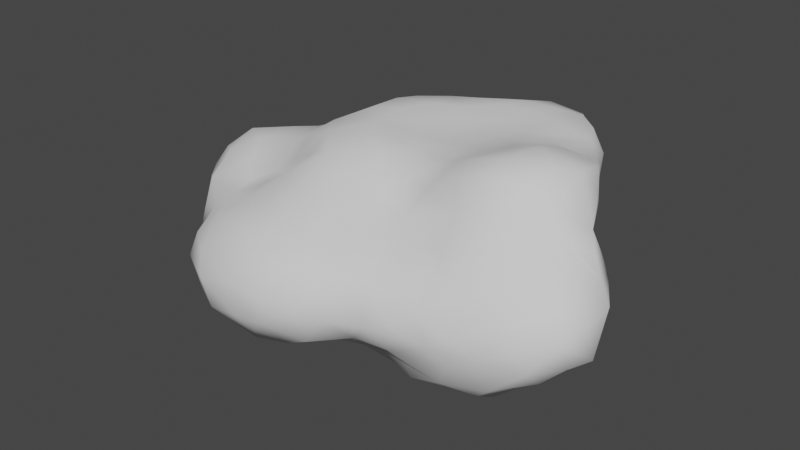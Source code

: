 # Source: Rock2.blend  (saved by Blender 2.81.16; exported with 4.5.12 LTS)
import bpy
from mathutils import Matrix  # noqa: F401  (used for matrix-valued properties, if any)

bpy.ops.wm.read_factory_settings(use_empty=True)
scene = bpy.context.scene
scene.name = 'Scene'

# ---- collections
col_collection = bpy.data.collections.new('Collection'); scene.collection.children.link(col_collection)

# ---- world
world_world = bpy.data.worlds.new('World'); scene.world = world_world
world_world.use_nodes = True; world_world.node_tree.nodes.clear()
_N = world_world.node_tree.nodes; _L = world_world.node_tree.links
n0 = _N.new('ShaderNodeOutputWorld'); n0.name = 'World Output'; n0.location = (300, 300)
n1 = _N.new('ShaderNodeBackground'); n1.name = 'Background'; n1.location = (10, 300)
n1.inputs[0].default_value = (0.05088, 0.05088, 0.05088, 1.0)
_L.new(n1.outputs[0], n0.inputs[0])
n0.is_active_output = True
world_world.color = (0.05088, 0.05088, 0.05088)
world_world.use_sun_shadow = False
world_world.sun_shadow_jitter_overblur = 0.0

# ---- meshes
me_icosphere = bpy.data.meshes.new('Icosphere')
me_icosphere.from_pydata([(0.2619, -0.1601, 0.3214), (-0.2545, -0.05066, 0.3541), (0.3626, -0.1086, 0.01675), (-0.1272, 0.1498, 0.03112), (0.2813, 0.2024, 0.2308), (0.04495, -0.1343, 0.4097), (-0.2023, -0.2425, -0.04046), (-0.2472, 0.0768, 0.2041), (0.186, -0.193, -0.07821), (0.3931, -0.1497, 0.0531), (0.4198, -0.1629, 0.1983), (0.3105, -0.2168, 0.119), (0.4077, 0.1473, -0.02583), (-0.02333, -0.2075, 0.2149), (0.3888, 0.1751, -0.06845), (0.4367, -0.1421, 0.2524), (0.5627, -0.003583, 0.2049), (-0.07213, 0.1383, 0.212), (0.3609, -0.08164, 0.3541), (-0.08433, -0.2369, -0.08173), (0.04208, -0.1552, -0.1944), (0.01303, -0.2425, 0.1281), (-0.1555, -0.004618, 0.4243), (0.4455, -0.1456, 0.1456), (0.3778, 0.2113, -0.03351), (0.3336, -0.1659, 0.2967), (0.3834, 0.2235, 0.05689), (-0.2675, -0.09006, -0.2089), (0.2015, 0.1205, 0.2623), (-0.1416, -0.2369, -0.0706), (0.4593, 0.1965, 0.2128), (-0.383, 0.05849, 0.07975), (-0.1326, 0.06959, 0.3216), (0.4302, -0.08822, 0.04562), (-0.1485, -0.1965, 0.13), (0.1247, 0.1948, -0.1393), (0.2525, -0.1627, -0.03184), (-0.1675, -0.08141, 0.4252), (0.3014, -0.03926, 0.006431), (0.2511, 0.2041, 0.1157), (0.4566, -0.1135, 0.2761), (0.3034, 0.2058, -0.1357), (0.3201, 0.1341, -0.1717), (-0.4039, -0.0972, 0.1294), (0.007468, -0.2267, -0.1225), (0.2318, -0.2243, 0.04604), (0.2807, -0.217, 0.07373), (0.2706, 0.1851, -0.1901), (0.26, -0.1175, -0.05007), (0.1529, -0.226, 0.1896), (-0.2945, -0.1425, -0.2247), (0.2247, -0.03372, 0.4022), (-0.4305, -0.04513, 0.07601), (-0.04099, -0.1845, 0.2473), (0.3031, 0.01065, -0.07302), (-0.2892, -0.1447, 0.2075), (0.1745, -0.09393, -0.1935), (0.1888, -0.1164, 0.3292), (0.2535, -0.2348, 0.1471), (0.3569, 0.1353, -0.1188), (0.1783, -0.08549, 0.3754), (-0.3754, -0.1264, 0.1881), (0.5418, 0.07893, 0.1807), (0.00699, 0.03904, -0.1745), (0.423, 0.001423, 0.06615), (0.4515, 0.2126, 0.05711), (-0.3474, 0.02049, 0.2252), (-0.1396, 0.1361, 0.1466), (0.1004, -0.03821, 0.4465), (0.2245, 0.06284, -0.2073), (-0.02387, 0.134, 0.2596), (-0.1148, 0.05297, 0.3815), (0.4325, 0.1801, 0.2505), (0.04553, 0.1836, 0.04109), (0.5115, 0.04411, 0.1033), (0.4788, -0.01424, 0.08743), (0.4021, 0.08157, 0.05599), (0.3681, 0.01585, 0.04356), (-0.3285, 0.06816, 0.188), (0.4471, -0.114, 0.1035), (-0.3356, -0.02705, -0.1322), (0.5561, 0.02585, 0.2393), (-0.2281, 0.004294, -0.09803), (0.4751, 0.1824, 0.09606), (0.4814, -0.01243, 0.3319), (-0.3464, -0.1219, -0.183), (0.2488, 0.2062, 0.1766), (-0.04409, 0.1807, -0.07024), (0.3142, 0.1624, 0.2745), (-0.0686, 0.08392, 0.3319), (0.2135, -0.1069, -0.1379), (-0.1351, -0.2463, 0.01236), (-0.2037, 0.04762, 0.2925), (-0.1578, 0.001244, -0.1293), (-0.1487, -0.02784, -0.1763), (0.1265, 0.1818, 0.1415), (-0.006469, -0.1137, 0.4386), (-0.3766, -0.06195, 0.1954), (0.1486, -0.03704, 0.4278), (0.0702, 0.1036, 0.3208), (0.3529, 0.03598, -0.0286), (0.2595, -0.1233, 0.3339), (-0.06156, -0.2151, 0.1431), (0.5331, -0.05992, 0.2563), (-0.2402, -0.1074, 0.3099), (0.3221, 0.08783, -0.1323), (-0.1976, -0.1117, 0.3646), (0.05212, -0.1918, -0.1541), (0.2772, -0.1969, 0.2622), (-0.05268, -0.02087, 0.4572), (-0.3321, -0.1681, -0.1288), (0.1733, 0.2058, -0.1331), (-0.1384, -0.09611, -0.2297), (0.1251, 0.005288, 0.425), (0.2521, 0.1187, -0.2108), (0.3357, 0.06336, -0.08492), (0.08189, 0.1132, -0.1733), (0.3905, -0.1542, 0.2982), (-0.346, 0.01545, -0.06307), (-0.07431, -0.1773, 0.2911), (0.2706, -0.01579, 0.3914), (-0.201, -0.2103, 0.09968), (0.4029, 0.06256, 0.3349), (0.3439, 0.07778, 0.3439), (-0.09901, 0.04675, -0.1245), (0.1456, 0.1302, -0.191), (-0.002933, -0.1556, 0.3753), (0.5075, 0.09608, 0.2462), (-0.3918, -0.1448, 0.008951), (-0.2171, -0.005899, 0.3802), (-0.03723, -0.08364, 0.4601), (0.08671, -0.2508, 0.006297), (-0.3958, -0.137, 0.05883), (-0.155, -0.153, -0.2201), (0.3137, 0.1057, 0.3135), (0.5205, 0.002381, 0.1237), (0.01544, 0.1846, -0.1045), (0.2666, -0.05334, -0.06872), (-0.3025, -0.01618, 0.2861), (0.4572, 0.2247, 0.1186), (0.1885, -0.2327, 0.1408), (0.04225, -0.2504, 0.07311), (0.09128, 0.1814, 0.09354), (0.3524, 0.2083, -0.08923), (-0.3068, 0.07987, 0.05398), (0.335, 0.1742, -0.133), (0.1161, -0.2468, 0.07761), (-0.2426, -0.1325, -0.2364), (-0.1044, 0.09306, -0.114), (0.3331, -0.13, 0.3378), (-0.01001, 0.03918, 0.4318), (-0.2847, 0.0923, 0.1417), (-0.4074, -0.06017, 0.1433), (-0.4274, 0.002403, 0.004417), (-0.2581, -0.1699, -0.1937), (-0.2451, 0.01364, 0.3069), (0.2268, 0.1649, 0.2422), (0.4826, -0.1108, 0.1631), (0.3424, -0.02237, 0.02598), (0.4937, 0.1486, 0.2145), (0.2051, -0.1863, 0.2764), (0.3039, 0.0388, -0.117), (-0.01771, -0.1669, 0.3154), (0.1069, -0.09976, 0.4224), (0.1094, -0.15, 0.3039), (-0.1115, -0.1335, 0.4079), (-0.06845, -0.2446, 0.04087), (-0.3401, -0.04783, 0.2467), (-0.03517, -0.1536, 0.4123), (-0.2008, 0.0563, -0.02175), (-0.2835, 0.01064, -0.07823), (0.3705, -0.07019, 0.01709), (0.2575, 0.2022, -0.004434), (-0.2678, -0.1682, 0.1781), (0.3022, -0.01721, -0.02911), (0.2657, -0.01645, -0.1182), (0.1755, -0.2461, 0.05415), (-0.06842, 0.1845, 0.04011), (0.1603, 0.06461, 0.3788), (0.1637, 0.1587, 0.2094), (-0.3045, -0.05315, 0.2971), (0.05984, 0.0154, -0.1893), (0.05628, 0.03844, 0.4294), (-0.258, -0.02038, -0.1374), (-0.1828, 0.1157, 0.1218), (-0.161, 0.06357, -0.06746), (0.4255, 0.04572, 0.07883), (-0.2244, -0.1477, 0.2075), (-0.3092, -0.09121, 0.2591), (0.5462, -0.0009134, 0.1663), (-0.3442, -0.1905, -0.0183), (-0.007058, -0.07037, -0.2168), (0.1181, -0.1192, 0.3633), (0.1326, -0.2252, -0.07763), (-0.1362, -0.2049, -0.1609), (0.3104, 0.2229, 0.0999), (0.07478, -0.2263, 0.1931), (0.1438, -0.1949, 0.2505), (-0.3004, 0.04286, 0.2638), (0.03807, -0.1563, 0.3388), (0.3195, -0.08146, -0.00796), (0.3327, 0.2114, 0.02165), (-0.3611, -0.1648, 0.1213), (-0.2213, -0.1976, -0.1623), (-0.1893, -0.2173, -0.1252), (-0.2458, -0.1225, 0.2461), (-0.1721, 0.1194, 0.06354), (0.2067, 0.1879, 0.159), (-0.09808, 0.1487, -0.0544), (-0.2028, -0.09148, -0.2294), (0.08771, 0.1932, -0.05694), (0.4507, -0.06058, 0.07414), (0.05148, -0.2418, -0.05797), (-0.2846, -0.2212, 0.005169), (-0.115, -0.1592, 0.3322), (-0.3975, -0.1091, -0.09935), (-0.005884, -0.248, -0.04545), (-0.2878, -0.045, -0.1764), (-0.08729, 0.02833, 0.4225), (0.3381, -0.04092, 0.3763), (-0.03968, -0.2416, 0.08708), (-0.09426, -0.227, 0.1021), (0.4178, -0.03547, 0.3548), (0.4989, -0.08919, 0.2806), (0.07362, 0.1686, -0.1539), (-0.3105, 0.06395, 0.009013), (0.4611, 0.1506, 0.06673), (0.5299, 0.1199, 0.1839), (0.5292, 0.05571, 0.2756), (0.4332, 0.2362, 0.1646), (0.2394, 0.2058, -0.1354), (-0.4025, -0.124, -0.03623), (0.3602, -0.2054, 0.1776), (0.0331, 0.1251, -0.1615), (-0.2594, -0.224, 0.06583), (-0.002399, 0.08046, 0.3683), (-0.2241, -0.1811, 0.1572), (-0.007228, 0.1155, 0.3099), (-0.371, -0.1619, -0.07715), (0.422, 0.201, 0.01718), (-0.1591, -0.1472, 0.3547), (-0.2549, 0.1049, 0.07456), (0.02754, -0.0721, 0.4626), (-0.3901, 0.01726, 0.1749), (-0.1756, -0.1417, 0.2903), (-0.3785, 0.05255, 0.1489), (-0.1727, 0.07434, 0.2157), (-0.1541, 0.1326, 0.07563), (0.1724, 0.09118, 0.3195), (0.3839, 0.06757, 0.01639), (0.04853, 0.1489, 0.2569), (-0.115, -0.1627, 0.2185), (-0.1463, 0.07591, 0.2636), (-0.4183, -0.0955, 0.08089), (0.3786, 0.1777, 0.2696), (0.2812, 0.06691, 0.3432), (0.4721, 0.08443, 0.2922), (0.2748, -0.0651, -0.02413), (-0.193, 0.02462, -0.0553), (0.4256, 0.1203, 0.01612), (-0.05653, -0.2002, -0.1668), (0.1361, 0.1076, 0.2931), (0.3002, -0.1694, -0.004907), (0.5078, 0.1001, 0.1302), (0.2543, -0.08368, 0.3692), (-0.1106, -0.1808, 0.1578), (0.4759, -0.07328, 0.1193), (0.1663, -0.04167, -0.2084), (-0.08274, -0.02902, -0.1978), (-0.4185, 0.01322, 0.09578), (-0.2619, 0.02743, -0.04208), (0.2059, 0.1991, -0.1744), (-0.01134, 0.1886, 0.02001), (-0.2557, 0.06358, 0.006165), (0.2189, -0.1495, -0.07715), (-0.08333, -0.1449, -0.2139), (-0.3993, -0.0496, -0.1069), (-0.2339, -0.2341, 0.0166), (0.1252, 0.08572, -0.1887), (-0.3401, 0.03448, -0.01172), (-0.3145, -0.1906, 0.1443), (0.08004, -0.1314, -0.2095), (-0.06222, 0.1843, -0.0276), (-0.05608, 0.06309, 0.3996), (-0.2185, -0.04712, 0.4024), (0.2027, 0.1609, -0.1974), (0.2335, 0.005083, -0.1867), (0.3846, 0.1051, -0.05883), (0.1454, -0.1417, -0.1822), (0.1725, 0.01581, -0.2084), (0.2187, 0.209, -0.08742), (0.09454, 0.1855, -0.005926), (-0.3563, -0.1912, 0.04159), (0.1687, 0.1928, -0.02836), (0.1208, 0.02962, -0.1964), (-0.1413, -0.05663, -0.2198), (0.09125, -0.0794, -0.2215), (0.1405, 0.1423, 0.246), (0.3163, 0.02658, 0.3786), (0.2683, 0.2062, 0.05504), (0.3436, 0.2237, 0.2368), (-0.206, -0.0366, -0.1913), (-0.1084, -0.0981, 0.4508), (-0.07488, -0.1003, -0.2286), (0.02836, -0.2551, 0.004052), (-0.1273, 0.109, 0.1994), (-0.05795, -0.2508, -0.02933), (-0.0106, 0.1447, -0.14), (0.08056, 0.1949, -0.11), (0.418, -0.03397, 0.03888), (0.2474, -0.2067, -0.007374), (0.4158, 0.2234, 0.2236), (0.09255, 0.1789, 0.2024), (-0.005534, 0.1894, 0.09876), (0.1852, -0.2223, -0.04181), (-0.01713, 0.1644, 0.2237), (0.169, -0.1651, -0.1254), (-0.3406, 0.09025, 0.1112), (0.1899, 0.1878, 0.08751), (0.355, 0.2427, 0.1905), (-0.3055, -0.1745, -0.176), (-0.1632, 0.1238, 0.007445), (0.1004, -0.2043, -0.1245), (0.2369, -0.05638, -0.1368), (0.2468, 0.0938, 0.3086), (-0.04469, 0.1624, -0.1102), (-0.2048, 0.1117, 0.05163), (0.2206, -0.2392, 0.09358), (-0.07676, -0.1679, 0.3778), (-0.0004156, -0.1797, -0.1783), (-0.4364, -0.0667, 0.03087), (0.02153, 0.1909, -0.03887), (-0.4226, -0.1022, -0.003578), (0.3745, -0.1905, 0.1203), (0.1177, -0.2446, 0.1418), (-0.05632, 0.01686, -0.167), (-0.3231, -0.07933, -0.2011), (0.01799, -0.1921, 0.2843), (-0.1735, 0.0428, 0.3635), (0.2533, -0.2272, 0.2234), (0.2861, 0.07574, -0.1777), (-0.2061, 0.05921, 0.2454), (-0.1765, -0.2415, 0.05226), (-0.08603, 0.1617, 0.1531), (0.09372, -0.1568, -0.179), (0.2124, 0.192, 0.03235), (-0.3758, -0.06791, -0.1455), (-0.1312, -0.03997, 0.4529), (-0.397, 0.04371, 0.02749), (0.3293, 0.2356, 0.1402), (0.3426, -0.1937, 0.05105), (0.07781, -0.2093, 0.2408), (0.3767, 0.1178, 0.3139), (0.0644, 0.06082, -0.1775), (-0.124, 0.1579, 0.09221), (0.4102, -0.1646, 0.09818), (0.3729, -0.01328, 0.3697), (0.5618, -0.04673, 0.2227), (0.4992, -0.04964, 0.3234), (0.4655, 0.03257, 0.3319), (0.0008345, -0.1295, -0.2172), (0.2493, -0.088, -0.1017), (0.3706, 0.2449, 0.1155), (0.5636, 0.03951, 0.187), (0.3433, -0.1452, -0.001982), (0.3125, -0.2174, 0.2259), (0.5085, 0.1524, 0.1639), (0.5002, -0.09926, 0.2085), (0.1545, 0.2035, -0.09196), (0.3932, -0.1787, 0.2545), (-0.2931, -0.2152, -0.08417), (-0.08403, 0.1171, 0.2618), (-0.001021, 0.08581, -0.1594), (0.447, 0.1269, 0.2807), (0.2793, 0.2103, -0.06212), (0.02507, 0.1886, 0.1507), (0.03719, -0.01792, 0.4636), (0.1727, 0.08325, -0.2064), (-0.1452, 0.1165, -0.04949), (0.09816, 0.06616, 0.3904), (0.2134, 0.05172, 0.386), (-0.4273, -0.03043, -0.06513), (0.5278, -0.04597, 0.1523), (0.123, 0.181, 0.04206), (0.09546, -0.01615, -0.2113), (0.01519, -0.03632, -0.2131), (-0.1676, -0.1427, 0.2053), (0.5474, 0.01308, 0.2945), (0.4596, 0.1065, 0.08764), (0.4287, -0.1117, 0.3271), (0.1434, 0.1705, -0.1829)], [], [(99, 237, 235), (28, 261, 248), (61, 43, 202), (266, 211, 75), (110, 215, 85), (220, 166, 304), (179, 156, 207), (327, 46, 11), (65, 83, 226), (366, 226, 83), (203, 204, 370), (146, 131, 176), (89, 371, 32), (279, 118, 153), (200, 257, 38), (132, 253, 332), (102, 265, 221), (196, 13, 21), (162, 119, 337), (36, 48, 262), (305, 17, 343), (106, 240, 37), (121, 34, 236), (22, 338, 129), (26, 195, 362), (110, 85, 320), (376, 68, 113), (330, 52, 153), (152, 253, 43), (23, 367, 15), (82, 93, 301), (189, 382, 135), (14, 12, 287), (277, 234, 213), (184, 206, 326), (99, 261, 250), (154, 203, 320), (29, 19, 91), (127, 159, 373), (160, 57, 164), (244, 386, 251), (258, 93, 82), (266, 382, 157), (18, 149, 389), (28, 156, 179), (295, 94, 268), (220, 21, 102), (62, 263, 366), (152, 52, 253), (9, 171, 33), (88, 352, 254), (148, 307, 372), (133, 209, 112), (26, 362, 65), (17, 305, 371), (68, 163, 98), (28, 179, 297), (144, 317, 241), (273, 144, 241), (219, 298, 120), (273, 241, 326), (25, 365, 369), (247, 184, 354), (250, 70, 237), (18, 222, 219), (63, 353, 181), (369, 10, 15), (310, 45, 176), (184, 326, 241), (256, 359, 228), (51, 120, 380), (136, 331, 210), (2, 200, 171), (113, 379, 182), (4, 319, 86), (228, 359, 387), (205, 187, 386), (124, 148, 372), (338, 71, 32), (40, 389, 15), (135, 74, 363), (93, 124, 335), (167, 188, 180), (16, 363, 81), (9, 364, 2), (171, 200, 158), (203, 154, 147), (270, 118, 279), (371, 70, 315), (62, 227, 159), (332, 215, 231), (23, 232, 333), (59, 287, 105), (34, 265, 386), (9, 2, 171), (24, 374, 172), (92, 338, 32), (97, 66, 243), (378, 169, 321), (16, 357, 189), (52, 152, 269), (212, 322, 193), (108, 25, 0), (378, 185, 169), (217, 27, 336), (135, 382, 75), (131, 216, 212), (184, 241, 151), (188, 61, 55), (54, 161, 100), (67, 343, 354), (34, 121, 342), (101, 57, 0), (167, 138, 66), (208, 325, 148), (101, 149, 264), (218, 283, 71), (184, 7, 246), (97, 152, 61), (82, 170, 270), (88, 254, 300), (0, 25, 149), (238, 110, 370), (208, 282, 87), (211, 309, 75), (364, 9, 350), (179, 207, 95), (113, 178, 379), (200, 364, 48), (203, 133, 194), (127, 373, 256), (108, 160, 339), (113, 51, 380), (19, 204, 194), (206, 321, 326), (323, 137, 361), (10, 23, 15), (310, 36, 262), (29, 6, 204), (235, 89, 283), (17, 315, 343), (257, 200, 48), (174, 54, 100), (133, 203, 147), (149, 101, 0), (15, 117, 369), (203, 110, 320), (184, 151, 7), (126, 199, 5), (80, 276, 381), (63, 335, 372), (136, 87, 331), (83, 65, 139), (37, 165, 302), (270, 258, 82), (176, 327, 334), (70, 250, 315), (53, 337, 119), (255, 324, 380), (169, 273, 326), (161, 54, 175), (3, 177, 282), (251, 386, 265), (218, 22, 109), (282, 208, 3), (200, 38, 158), (250, 297, 312), (279, 348, 225), (94, 93, 268), (252, 246, 92), (41, 230, 290), (99, 379, 248), (309, 211, 33), (387, 81, 228), (19, 44, 216), (175, 286, 161), (161, 340, 105), (89, 237, 371), (184, 305, 67), (366, 83, 139), (9, 355, 350), (89, 32, 283), (256, 122, 359), (219, 222, 356), (3, 247, 354), (214, 328, 240), (185, 148, 124), (304, 141, 220), (133, 112, 303), (6, 29, 91), (239, 201, 26), (203, 370, 110), (248, 178, 380), (365, 108, 339), (258, 124, 93), (45, 327, 176), (146, 334, 141), (141, 21, 220), (11, 350, 333), (317, 151, 241), (335, 63, 181), (185, 378, 148), (161, 286, 340), (1, 284, 129), (93, 94, 301), (27, 147, 336), (179, 95, 312), (140, 49, 334), (13, 351, 337), (184, 247, 206), (184, 246, 305), (49, 339, 197), (170, 118, 270), (58, 232, 365), (143, 24, 14), (130, 302, 168), (170, 82, 80), (246, 252, 371), (250, 261, 297), (66, 78, 243), (99, 248, 261), (32, 252, 92), (66, 198, 78), (19, 216, 306), (239, 24, 201), (7, 341, 246), (199, 162, 337), (81, 387, 357), (211, 266, 79), (131, 141, 304), (47, 41, 42), (124, 372, 335), (256, 373, 122), (118, 170, 80), (183, 217, 80), (39, 318, 207), (59, 105, 42), (89, 235, 237), (343, 67, 305), (175, 323, 286), (351, 196, 49), (52, 330, 253), (234, 121, 236), (98, 163, 60), (22, 129, 284), (52, 269, 153), (128, 238, 190), (353, 63, 372), (341, 7, 198), (321, 206, 3), (41, 47, 271), (151, 78, 7), (273, 225, 144), (144, 225, 31), (7, 78, 198), (71, 283, 32), (246, 371, 305), (184, 67, 354), (269, 152, 243), (93, 335, 268), (39, 207, 86), (3, 354, 177), (97, 243, 152), (165, 240, 328), (136, 325, 87), (37, 302, 347), (259, 12, 239), (239, 14, 24), (28, 248, 324), (251, 265, 13), (261, 28, 297), (43, 253, 202), (226, 239, 65), (143, 14, 59), (187, 205, 55), (259, 76, 249), (337, 53, 13), (155, 198, 138), (270, 279, 225), (76, 77, 249), (255, 298, 123), (279, 153, 348), (265, 102, 13), (218, 150, 283), (166, 306, 304), (199, 337, 164), (185, 258, 169), (240, 106, 104), (166, 221, 342), (33, 79, 9), (133, 275, 194), (25, 117, 149), (382, 189, 357), (315, 17, 371), (98, 60, 51), (24, 143, 374), (315, 250, 312), (183, 82, 301), (11, 333, 232), (60, 163, 192), (217, 301, 209), (166, 91, 306), (332, 330, 381), (131, 212, 193), (169, 270, 273), (216, 44, 212), (367, 103, 223), (81, 363, 228), (367, 157, 382), (108, 0, 160), (134, 324, 123), (169, 326, 321), (94, 295, 301), (208, 378, 3), (366, 263, 388), (246, 341, 92), (136, 210, 308), (90, 274, 316), (231, 128, 332), (21, 13, 102), (219, 356, 298), (79, 23, 9), (62, 228, 363), (169, 258, 270), (148, 325, 307), (41, 374, 143), (91, 19, 306), (367, 382, 357), (253, 132, 202), (55, 61, 280), (200, 2, 364), (205, 386, 244), (237, 99, 250), (242, 109, 130), (80, 346, 276), (280, 173, 55), (236, 386, 187), (149, 117, 389), (253, 330, 332), (251, 53, 119), (3, 378, 321), (58, 365, 339), (226, 388, 259), (40, 367, 223), (156, 28, 88), (91, 342, 6), (137, 323, 175), (80, 381, 118), (187, 173, 236), (332, 381, 215), (92, 341, 198), (327, 140, 334), (234, 277, 342), (361, 90, 323), (145, 42, 41), (270, 225, 273), (363, 74, 62), (243, 245, 269), (62, 366, 227), (171, 158, 309), (185, 124, 258), (247, 3, 206), (205, 188, 55), (260, 194, 275), (248, 379, 178), (152, 43, 61), (332, 128, 132), (70, 371, 237), (204, 203, 194), (131, 193, 314), (26, 201, 195), (137, 257, 361), (244, 251, 119), (143, 145, 41), (171, 309, 33), (151, 317, 78), (350, 46, 310), (324, 255, 123), (51, 60, 264), (41, 290, 374), (90, 56, 323), (154, 50, 147), (208, 87, 325), (176, 131, 314), (79, 157, 23), (144, 31, 317), (110, 238, 215), (29, 204, 19), (329, 260, 275), (90, 48, 274), (115, 100, 161), (180, 188, 104), (79, 33, 211), (196, 334, 49), (58, 11, 232), (164, 192, 199), (58, 339, 49), (167, 180, 138), (1, 106, 37), (77, 76, 186), (132, 292, 202), (19, 194, 260), (4, 156, 88), (166, 342, 91), (208, 148, 378), (128, 190, 292), (303, 112, 295), (334, 146, 176), (352, 134, 123), (277, 6, 342), (137, 175, 174), (245, 78, 317), (202, 280, 61), (131, 304, 216), (6, 277, 213), (106, 1, 104), (231, 215, 238), (62, 127, 228), (230, 41, 271), (212, 44, 322), (145, 143, 59), (5, 199, 192), (251, 13, 53), (88, 28, 324), (339, 160, 197), (229, 139, 362), (195, 39, 86), (49, 140, 58), (128, 292, 132), (68, 242, 163), (54, 174, 175), (196, 21, 334), (19, 260, 44), (57, 264, 60), (245, 243, 78), (1, 155, 180), (46, 350, 11), (167, 97, 188), (248, 380, 324), (205, 104, 188), (32, 371, 252), (133, 303, 275), (23, 10, 232), (164, 57, 192), (139, 65, 362), (109, 376, 150), (205, 244, 104), (97, 61, 188), (388, 263, 74), (201, 24, 172), (155, 92, 198), (242, 376, 109), (259, 249, 287), (140, 327, 58), (244, 214, 240), (357, 16, 81), (39, 195, 299), (173, 280, 236), (62, 74, 263), (1, 129, 155), (42, 145, 59), (130, 109, 347), (4, 300, 319), (9, 23, 355), (88, 134, 352), (99, 235, 379), (76, 259, 388), (367, 40, 15), (366, 388, 226), (186, 76, 388), (23, 333, 355), (27, 217, 209), (280, 202, 292), (155, 138, 180), (92, 155, 129), (126, 168, 328), (34, 221, 265), (111, 230, 271), (229, 311, 30), (347, 22, 284), (18, 389, 222), (201, 299, 195), (50, 154, 320), (198, 66, 138), (37, 240, 165), (62, 159, 127), (287, 249, 100), (74, 135, 75), (227, 366, 159), (300, 4, 88), (23, 157, 367), (4, 86, 156), (298, 255, 380), (108, 365, 25), (239, 26, 65), (115, 105, 287), (131, 146, 141), (284, 37, 347), (39, 299, 318), (229, 319, 311), (34, 342, 221), (14, 287, 59), (201, 172, 299), (139, 229, 30), (327, 45, 46), (230, 111, 290), (149, 18, 264), (12, 259, 287), (88, 324, 134), (139, 30, 366), (147, 27, 209), (176, 314, 310), (133, 147, 209), (266, 157, 79), (363, 16, 189), (363, 189, 135), (130, 347, 302), (389, 40, 223), (68, 98, 113), (367, 357, 103), (266, 75, 382), (274, 8, 316), (22, 218, 71), (36, 310, 8), (217, 336, 80), (82, 183, 80), (260, 329, 44), (229, 362, 319), (217, 183, 301), (196, 351, 13), (25, 369, 117), (10, 369, 232), (220, 102, 221), (121, 234, 342), (45, 310, 46), (274, 48, 36), (244, 119, 214), (112, 209, 295), (22, 347, 109), (113, 182, 376), (68, 376, 242), (219, 51, 264), (165, 328, 168), (219, 120, 51), (57, 101, 264), (60, 192, 57), (160, 0, 57), (96, 242, 130), (96, 168, 5), (5, 192, 163), (164, 351, 197), (126, 328, 119), (160, 164, 197), (120, 298, 380), (113, 98, 51), (12, 14, 239), (162, 199, 126), (242, 5, 163), (18, 219, 264), (328, 214, 119), (37, 284, 1), (302, 165, 168), (168, 126, 5), (119, 162, 126), (242, 96, 5), (22, 71, 338), (113, 380, 178), (231, 238, 128), (239, 226, 259), (97, 167, 66), (168, 96, 130), (244, 240, 104), (49, 197, 351), (236, 280, 234), (166, 220, 221), (141, 334, 21), (236, 34, 386), (218, 109, 150), (127, 256, 228), (327, 11, 58), (173, 187, 55), (15, 389, 117), (216, 304, 306), (164, 337, 351), (370, 204, 6), (180, 104, 1), (73, 291, 331), (210, 293, 368), (85, 336, 50), (390, 125, 116), (8, 274, 36), (209, 301, 295), (103, 357, 387), (358, 84, 222), (150, 235, 283), (182, 379, 150), (92, 129, 338), (190, 370, 213), (308, 368, 111), (360, 281, 20), (48, 364, 262), (114, 377, 285), (308, 210, 368), (56, 281, 296), (103, 358, 223), (56, 288, 281), (186, 388, 74), (352, 123, 122), (75, 64, 186), (352, 122, 373), (30, 311, 72), (103, 387, 358), (373, 72, 254), (86, 349, 195), (156, 86, 207), (390, 271, 285), (210, 331, 291), (360, 329, 275), (190, 238, 370), (30, 159, 366), (77, 309, 158), (111, 368, 290), (20, 281, 344), (38, 77, 158), (191, 360, 303), (90, 361, 48), (319, 300, 311), (100, 115, 287), (125, 278, 116), (86, 319, 349), (186, 74, 75), (105, 115, 161), (64, 77, 186), (384, 181, 294), (64, 75, 309), (359, 84, 387), (350, 262, 364), (181, 384, 385), (137, 174, 257), (73, 142, 383), (275, 303, 360), (289, 377, 69), (153, 381, 330), (95, 207, 318), (177, 354, 313), (286, 289, 69), (235, 150, 379), (308, 111, 35), (114, 69, 377), (77, 64, 309), (267, 286, 323), (85, 215, 346), (224, 307, 136), (181, 353, 294), (147, 50, 336), (31, 269, 245), (8, 310, 314), (125, 377, 278), (257, 48, 361), (225, 348, 31), (72, 311, 254), (296, 281, 360), (372, 233, 116), (35, 224, 308), (385, 191, 268), (381, 276, 215), (224, 390, 116), (136, 307, 325), (267, 289, 286), (269, 31, 348), (95, 375, 312), (297, 179, 312), (153, 118, 381), (224, 116, 233), (390, 35, 271), (38, 174, 77), (375, 313, 343), (210, 291, 293), (296, 385, 384), (276, 346, 215), (125, 285, 377), (72, 373, 159), (222, 389, 358), (73, 331, 272), (224, 136, 308), (375, 315, 312), (142, 318, 383), (375, 343, 315), (47, 114, 285), (296, 191, 385), (262, 350, 310), (47, 285, 271), (35, 111, 271), (272, 177, 313), (320, 85, 50), (269, 348, 153), (191, 303, 268), (289, 294, 377), (90, 316, 288), (77, 174, 100), (85, 346, 336), (346, 80, 336), (122, 356, 359), (125, 390, 285), (122, 298, 356), (340, 286, 69), (376, 182, 150), (31, 245, 317), (90, 288, 56), (95, 318, 142), (224, 233, 307), (123, 298, 122), (267, 323, 56), (390, 224, 35), (292, 190, 213), (340, 69, 114), (296, 360, 191), (181, 385, 335), (142, 73, 313), (329, 20, 344), (375, 95, 142), (159, 30, 72), (360, 20, 329), (73, 383, 291), (177, 272, 282), (233, 372, 307), (142, 313, 375), (105, 340, 42), (47, 42, 114), (257, 174, 38), (73, 272, 313), (56, 296, 267), (42, 340, 114), (84, 359, 222), (77, 100, 249), (356, 222, 359), (84, 358, 387), (223, 358, 389), (8, 314, 193), (322, 107, 344), (107, 329, 344), (232, 369, 365), (316, 8, 193), (267, 296, 384), (107, 322, 44), (289, 267, 384), (234, 280, 292), (292, 213, 234), (345, 172, 293), (6, 213, 370), (353, 278, 294), (172, 374, 293), (193, 322, 316), (268, 303, 295), (278, 353, 116), (268, 335, 385), (329, 107, 44), (116, 353, 372), (278, 377, 294), (87, 282, 331), (254, 352, 373), (272, 331, 282), (172, 345, 299), (349, 319, 362), (254, 311, 300), (195, 349, 362), (316, 344, 288), (344, 281, 288), (290, 368, 293), (313, 354, 343), (291, 383, 293), (374, 290, 293), (344, 316, 322), (318, 345, 383), (299, 345, 318), (294, 289, 384), (345, 293, 383), (355, 333, 350)])
me_icosphere.polygons.foreach_set('use_smooth', [True] * 778)
_uv = me_icosphere.uv_layers.new(name='UVMap')
_uv.uv.foreach_set('vector', [0.8432, 0.4249, 0.8903, 0.4498, 0.8685, 0.4987, 0.7633, 0.3139, 0.8054, 0.3718, 0.7809, 0.3913, 0.04286, 0.7178, 0.06608, 0.6896, 0.07504, 0.7391, 0.5799, 0.4178, 0.5622, 0.403, 0.5723, 0.3671, 0.1763, 0.6775, 0.148, 0.6513, 0.1807, 0.6352, 0.2783, 0.9312, 0.2561, 0.872, 0.3749, 0.8136, 0.7988, 0.2355, 0.7574, 0.2576, 0.7581, 0.1567, 0.542, 0.6779, 0.5388, 0.6055, 0.5655, 0.594, 0.583, 0.1947, 0.5991, 0.2284, 0.5799, 0.2389, 0.6223, 0.2712, 0.5799, 0.2389, 0.5991, 0.2284, 0.2196, 0.6822, 0.2259, 0.712, 0.1799, 0.7233, 0.5019, 0.7929, 0.4243, 0.7721, 0.5037, 0.7138, 0.9077, 0.5164, 0.9436, 0.4739, 0.9346, 0.5516, 0.1086, 0.5763, 0.1279, 0.58, 0.101, 0.6077, 0.5055, 0.4313, 0.4836, 0.4209, 0.5108, 0.3851, 0.09754, 0.7047, 0.08421, 0.6803, 0.1143, 0.6686, 0.04246, 0.9458, 0.02694, 0.8692, 0.1467, 0.9073, 0.6589, 0.8485, 0.8296, 0.8956, 0.5228, 0.948, 0.8283, 0.773, 0.8763, 0.8059, 0.7879, 0.8034, 0.4747, 0.5444, 0.466, 0.4869, 0.5016, 0.5314, 0.9891, 0.4885, 0.9647, 0.4271, 1.005, 0.3919, 0.9273, 0.7152, 0.9106, 0.7468, 0.9019, 0.6777, 0.1039, 0.8237, 0.07472, 0.8529, 0.05102, 0.8001, 0.906, 0.6187, 0.9325, 0.5868, 0.9373, 0.6315, 0.5881, 0.1588, 0.6442, 0.134, 0.6421, 0.1586, 0.1763, 0.6775, 0.1807, 0.6352, 0.1956, 0.6652, 0.8242, 0.5768, 0.7946, 0.5709, 0.7919, 0.5243, 0.09837, 0.6535, 0.08143, 0.6479, 0.101, 0.6077, 0.05827, 0.6672, 0.08421, 0.6803, 0.06608, 0.6896, 0.5841, 0.4824, 0.6088, 0.448, 0.6246, 0.4993, 0.1603, 0.5604, 0.1901, 0.5356, 0.2015, 0.5619, 0.6016, 0.3715, 0.5933, 0.3992, 0.5877, 0.3616, 0.4903, 0.1957, 0.5209, 0.2173, 0.495, 0.2462, 0.1588, 0.7913, 0.1213, 0.796, 0.148, 0.7644, 0.04212, 0.4912, 0.0732, 0.4695, 0.08011, 0.4905, 0.8432, 0.4249, 0.8054, 0.3718, 0.8809, 0.3528, 0.211, 0.6547, 0.2196, 0.6822, 0.1956, 0.6652, 0.2375, 0.7591, 0.2724, 0.7504, 0.2117, 0.8278, 0.6447, 0.328, 0.6436, 0.2857, 0.6724, 0.317, 0.6723, 0.6593, 0.7181, 0.6037, 0.7404, 0.6972, 0.946, 0.7626, 0.9972, 0.7891, 0.9579, 0.828, 0.1471, 0.545, 0.1901, 0.5356, 0.1603, 0.5604, 0.5799, 0.4178, 0.5933, 0.3992, 0.5928, 0.4515, 0.6792, 0.4961, 0.6725, 0.5394, 0.6537, 0.4924, 0.7633, 0.3139, 0.7574, 0.2576, 0.7988, 0.2355, 0.2309, 0.5533, 0.2129, 0.5449, 0.2416, 0.5188, 0.2783, 0.9312, 0.5228, 0.948, 0.04246, 0.9458, 0.6156, 0.3242, 0.6015, 0.2956, 0.6223, 0.2712, 0.05827, 0.6672, 0.08143, 0.6479, 0.08421, 0.6803, 0.5436, 0.4862, 0.5284, 0.4127, 0.5469, 0.4242, 0.7198, 0.2841, 0.6993, 0.335, 0.6975, 0.2758, 0.1811, 0.4288, 0.2136, 0.3244, 0.2404, 0.3732, 0.2445, 0.6233, 0.2205, 0.588, 0.241, 0.5782, 0.5881, 0.1588, 0.6421, 0.1586, 0.583, 0.1947, 0.9647, 0.4271, 0.9891, 0.4885, 0.9436, 0.4739, 0.7946, 0.5709, 0.7775, 0.6203, 0.7737, 0.5507, 0.7633, 0.3139, 0.7988, 0.2355, 0.8132, 0.2962, 0.08063, 0.5492, 0.05815, 0.5569, 0.06984, 0.5195, 0.1047, 0.5416, 0.08063, 0.5492, 0.06984, 0.5195, 0.6979, 0.4772, 0.717, 0.433, 0.7264, 0.482, 0.1047, 0.5416, 0.06984, 0.5195, 0.08011, 0.4905, 0.6522, 0.562, 0.6183, 0.6059, 0.6256, 0.5403, 0.06451, 0.4487, 0.04212, 0.4912, 0.05019, 0.4077, 0.8809, 0.3528, 0.9192, 0.4191, 0.8903, 0.4498, 0.6792, 0.4961, 0.6745, 0.4492, 0.6979, 0.4772, 0.2602, 0.4158, 0.2852, 0.3636, 0.2953, 0.4134, 0.6256, 0.5403, 0.6039, 0.5115, 0.6246, 0.4993, 0.4871, 0.5965, 0.5137, 0.6424, 0.5037, 0.7138, 0.04212, 0.4912, 0.08011, 0.4905, 0.06984, 0.5195, 0.6638, 0.3479, 0.6689, 0.3923, 0.6453, 0.3605, 0.741, 0.515, 0.7264, 0.482, 0.7607, 0.4435, 0.1993, 0.2637, 0.1598, 0.2269, 0.2157, 0.1693, 0.5254, 0.4522, 0.5055, 0.4313, 0.5284, 0.4127, 0.7919, 0.5243, 0.8158, 0.4748, 0.8278, 0.5229, 0.7334, 0.2264, 0.6922, 0.1921, 0.7356, 0.1739, 0.6453, 0.3605, 0.6689, 0.3923, 0.6431, 0.3892, 0.9949, 0.7407, 1.013, 0.7716, 0.9972, 0.7891, 0.1977, 0.4689, 0.1811, 0.4288, 0.2404, 0.3732, 0.9325, 0.5868, 0.9083, 0.5646, 0.9346, 0.5516, 0.6337, 0.4782, 0.6537, 0.4924, 0.6246, 0.4993, 0.5877, 0.3616, 0.584, 0.3287, 0.6116, 0.3506, 0.1901, 0.5356, 0.1977, 0.4689, 0.235, 0.4712, 1.012, 0.67, 1.002, 0.7044, 0.9862, 0.675, 0.6129, 0.3801, 0.6116, 0.3506, 0.6274, 0.3695, 0.5436, 0.4862, 0.512, 0.49, 0.5254, 0.4522, 0.5284, 0.4127, 0.5055, 0.4313, 0.532, 0.3647, 0.2196, 0.6822, 0.211, 0.6547, 0.2178, 0.6168, 0.1292, 0.5625, 0.1279, 0.58, 0.1086, 0.5763, 0.9436, 0.4739, 0.9192, 0.4191, 0.9362, 0.3659, 0.6156, 0.3242, 0.6231, 0.299, 0.6436, 0.2857, 0.1143, 0.6686, 0.148, 0.6513, 0.1297, 0.6752, 0.5841, 0.4824, 0.5941, 0.5651, 0.5698, 0.5382, 0.4528, 0.2282, 0.495, 0.2462, 0.4363, 0.2652, 1.075, 0.8529, 1.027, 0.8692, 0.9972, 0.7891, 0.5436, 0.4862, 0.5254, 0.4522, 0.5284, 0.4127, 0.5113, 0.1613, 0.4357, 0.1285, 0.4835, 0.09547, 0.9663, 0.5873, 0.9325, 0.5868, 0.9346, 0.5516, 0.03669, 0.6752, 0.01942, 0.6201, 0.04161, 0.6198, 0.1366, 0.4374, 0.1247, 0.5256, 0.1036, 0.4496, 0.6129, 0.3801, 0.6141, 0.4094, 0.6016, 0.3715, 0.08143, 0.6479, 0.05827, 0.6672, 0.07035, 0.6143, 0.3686, 0.7345, 0.3732, 0.6329, 0.4078, 0.6584, 0.6441, 0.6154, 0.6522, 0.562, 0.6794, 0.5967, 0.1366, 0.4374, 0.152, 0.4927, 0.1247, 0.5256, 0.1797, 0.5859, 0.1991, 0.6027, 0.1837, 0.6045, 0.5877, 0.3616, 0.5933, 0.3992, 0.5723, 0.3671, 0.4243, 0.7721, 0.3299, 0.7747, 0.3686, 0.7345, 0.04212, 0.4912, 0.06984, 0.5195, 0.04304, 0.5488, 0.002405, 0.7044, 0.04286, 0.7178, 0.02506, 0.7497, 0.4632, 0.3264, 0.44, 0.3052, 0.5036, 0.3001, 0.0212, 0.4536, 0.004728, 0.3919, 0.05019, 0.4077, 0.07472, 0.8529, 0.1039, 0.8237, 0.1599, 0.836, 0.6921, 0.5686, 0.7181, 0.6037, 0.6794, 0.5967, 1.012, 0.67, 0.9902, 0.6479, 1.019, 0.6201, 0.1426, 0.3761, 0.1829, 0.329, 0.1811, 0.4288, 0.6921, 0.5686, 0.6725, 0.5394, 0.7127, 0.5403, 0.8858, 0.5781, 0.8829, 0.539, 0.9083, 0.5646, 1.042, 0.4912, 1.013, 0.5624, 0.9925, 0.5475, 0.03669, 0.6752, 0.05827, 0.6672, 0.04286, 0.7178, 0.1603, 0.5604, 0.142, 0.571, 0.1292, 0.5625, 0.7198, 0.2841, 0.6975, 0.2758, 0.7108, 0.2269, 0.6794, 0.5967, 0.6522, 0.562, 0.6725, 0.5394, 0.1524, 0.6882, 0.1763, 0.6775, 0.1799, 0.7233, 0.1426, 0.3761, 0.1272, 0.3163, 0.1584, 0.3075, 0.5622, 0.403, 0.5465, 0.3769, 0.5723, 0.3671, 0.512, 0.49, 0.5436, 0.4862, 0.5354, 0.5433, 0.7988, 0.2355, 0.7581, 0.1567, 0.8663, 0.1477, 0.7919, 0.5243, 0.7859, 0.4481, 0.8158, 0.4748, 0.5055, 0.4313, 0.512, 0.49, 0.466, 0.4869, 0.2196, 0.6822, 0.2445, 0.6233, 0.252, 0.6823, 0.6447, 0.328, 0.6724, 0.317, 0.6638, 0.3479, 0.6441, 0.6154, 0.6723, 0.6593, 0.6239, 0.6543, 0.7919, 0.5243, 0.741, 0.515, 0.7607, 0.4435, 0.2724, 0.7504, 0.2259, 0.712, 0.252, 0.6823, 0.0732, 0.4695, 0.1036, 0.4496, 0.08011, 0.4905, 0.4134, 0.4175, 0.4551, 0.4055, 0.4358, 0.4497, 0.6039, 0.5115, 0.5841, 0.4824, 0.6246, 0.4993, 0.4871, 0.5965, 0.4747, 0.5444, 0.5016, 0.5314, 0.2375, 0.7591, 0.1999, 0.7738, 0.2259, 0.712, 0.8685, 0.4987, 0.9077, 0.5164, 0.8829, 0.539, 0.9647, 0.4271, 0.9362, 0.3659, 1.005, 0.3919, 0.4836, 0.4209, 0.5055, 0.4313, 0.466, 0.4869, 0.4888, 0.3557, 0.4632, 0.3264, 0.5036, 0.3001, 0.2445, 0.6233, 0.2196, 0.6822, 0.2178, 0.6168, 0.6725, 0.5394, 0.6921, 0.5686, 0.6794, 0.5967, 0.6246, 0.4993, 0.6447, 0.5296, 0.6256, 0.5403, 0.2196, 0.6822, 0.1763, 0.6775, 0.1956, 0.6652, 0.04212, 0.4912, 0.04304, 0.5488, 0.01272, 0.5624, 0.8181, 0.7249, 0.7915, 0.7282, 0.7977, 0.6769, 0.1561, 0.5912, 0.1426, 0.6156, 0.1254, 0.6144, 0.2602, 0.4158, 0.235, 0.4712, 0.2404, 0.3732, 0.1993, 0.2637, 0.1584, 0.3075, 0.1598, 0.2269, 0.5991, 0.2284, 0.583, 0.1947, 0.62, 0.2038, 0.9019, 0.6777, 0.8759, 0.7159, 0.8718, 0.677, 0.1292, 0.5625, 0.1471, 0.545, 0.1603, 0.5604, 0.5037, 0.7138, 0.542, 0.6779, 0.5747, 0.8097, 0.9192, 0.4191, 0.8809, 0.3528, 0.9362, 0.3659, 0.858, 0.8466, 0.7879, 0.8034, 0.8763, 0.8059, 0.7288, 0.396, 0.7414, 0.3625, 0.7607, 0.4435, 0.1247, 0.5256, 0.1047, 0.5416, 0.08011, 0.4905, 0.44, 0.3052, 0.4632, 0.3264, 0.4286, 0.3657, 0.08892, 0.4051, 0.07981, 0.3241, 0.1272, 0.3163, 0.9579, 0.828, 0.9972, 0.7891, 1.027, 0.8692, 0.8858, 0.5781, 0.906, 0.6187, 0.8601, 0.6063, 0.1272, 0.3163, 0.1426, 0.3761, 0.08892, 0.4051, 0.5055, 0.4313, 0.5108, 0.3851, 0.532, 0.3647, 0.8809, 0.3528, 0.8132, 0.2962, 0.8748, 0.2479, 0.1086, 0.5763, 0.09114, 0.5835, 0.0997, 0.5541, 0.2129, 0.5449, 0.1901, 0.5356, 0.2416, 0.5188, 0.9625, 0.5439, 0.9925, 0.5475, 0.9663, 0.5873, 0.4093, 0.1746, 0.3645, 0.1689, 0.3601, 0.1335, 0.8432, 0.4249, 0.8158, 0.4748, 0.7809, 0.3913, 0.5465, 0.3769, 0.5622, 0.403, 0.5469, 0.4242, 0.6431, 0.3892, 0.6274, 0.3695, 0.6453, 0.3605, 0.2724, 0.7504, 0.3265, 0.6919, 0.3299, 0.7747, 0.4286, 0.3657, 0.3883, 0.3609, 0.44, 0.3052, 0.44, 0.3052, 0.4048, 0.2885, 0.4363, 0.2652, 0.9077, 0.5164, 0.8903, 0.4498, 0.9436, 0.4739, 1.042, 0.4912, 0.9891, 0.4885, 1.021, 0.4536, 0.6223, 0.2712, 0.5991, 0.2284, 0.62, 0.2038, 0.5436, 0.4862, 0.5631, 0.5, 0.5354, 0.5433, 0.9077, 0.5164, 0.9346, 0.5516, 0.8829, 0.539, 0.6638, 0.3479, 0.6881, 0.3791, 0.6689, 0.3923, 0.6979, 0.4772, 0.6745, 0.4492, 0.692, 0.4469, 0.08892, 0.4051, 0.06451, 0.4487, 0.05019, 0.4077, 0.8935, 0.7668, 0.8578, 0.7497, 0.9106, 0.7468, 0.152, 0.4927, 0.1811, 0.4288, 0.1977, 0.4689, 0.3749, 0.8136, 0.4419, 0.8741, 0.2783, 0.9312, 0.2445, 0.6233, 0.241, 0.5782, 0.2643, 0.5654, 0.1999, 0.7738, 0.2375, 0.7591, 0.2117, 0.8278, 0.5552, 0.1856, 0.5513, 0.1343, 0.5881, 0.1588, 0.2196, 0.6822, 0.1799, 0.7233, 0.1763, 0.6775, 0.7809, 0.3913, 0.7859, 0.4481, 0.7607, 0.4435, 0.6183, 0.6059, 0.6441, 0.6154, 0.6239, 0.6543, 0.1471, 0.545, 0.1977, 0.4689, 0.1901, 0.5356, 0.5137, 0.6424, 0.542, 0.6779, 0.5037, 0.7138, 0.5019, 0.7929, 0.5747, 0.8097, 0.4419, 0.8741, 0.4419, 0.8741, 0.5228, 0.948, 0.2783, 0.9312, 0.5655, 0.594, 0.5354, 0.5433, 0.5698, 0.5382, 0.05815, 0.5569, 0.04304, 0.5488, 0.06984, 0.5195, 0.235, 0.4712, 0.2602, 0.4158, 0.2953, 0.4134, 0.152, 0.4927, 0.1366, 0.4374, 0.1811, 0.4288, 0.44, 0.3052, 0.3883, 0.3609, 0.4048, 0.2885, 0.9536, 0.6699, 0.9283, 0.6602, 0.9373, 0.6315, 0.1901, 0.5356, 0.2129, 0.5449, 0.2015, 0.5619, 0.1991, 0.6027, 0.2178, 0.6168, 0.1837, 0.6045, 0.7988, 0.2355, 0.8663, 0.1477, 0.8748, 0.2479, 0.5757, 0.7173, 0.6223, 0.7542, 0.5747, 0.8097, 0.8296, 0.8956, 0.7088, 0.8065, 0.7879, 0.8034, 0.04212, 0.4912, 0.06451, 0.4487, 0.0732, 0.4695, 1.042, 0.4912, 0.9925, 0.5475, 0.9891, 0.4885, 0.6223, 0.7542, 0.6239, 0.6543, 0.6805, 0.7271, 0.142, 0.571, 0.1279, 0.58, 0.1292, 0.5625, 0.5789, 0.6549, 0.5941, 0.5651, 0.6183, 0.6059, 0.4618, 0.1663, 0.5113, 0.1613, 0.4903, 0.1957, 0.8438, 0.6498, 0.8718, 0.677, 0.834, 0.7162, 0.142, 0.571, 0.1603, 0.5604, 0.1561, 0.5912, 0.9925, 0.5475, 0.9625, 0.5439, 0.9436, 0.4739, 0.8809, 0.3528, 0.8054, 0.3718, 0.8132, 0.2962, 0.01942, 0.6201, 0.02969, 0.5807, 0.04161, 0.6198, 0.8432, 0.4249, 0.7809, 0.3913, 0.8054, 0.3718, 0.9346, 0.5516, 0.9625, 0.5439, 0.9663, 0.5873, 1.019, 0.6201, 0.9982, 0.6027, 1.03, 0.5807, 0.2724, 0.7504, 0.3299, 0.7747, 0.2882, 0.8023, 0.5552, 0.1856, 0.5113, 0.1613, 0.5513, 0.1343, 1.013, 0.5624, 0.9867, 0.5743, 0.9925, 0.5475, 0.7915, 0.7282, 0.8283, 0.773, 0.7879, 0.8034, 0.6274, 0.3695, 0.6431, 0.3892, 0.6141, 0.4094, 0.5622, 0.403, 0.5799, 0.4178, 0.5701, 0.4512, 0.4243, 0.7721, 0.4419, 0.8741, 0.3749, 0.8136, 0.3752, 0.2118, 0.4093, 0.1746, 0.4146, 0.2411, 0.1977, 0.4689, 0.2404, 0.3732, 0.235, 0.4712, 0.6638, 0.3479, 0.6724, 0.317, 0.6881, 0.3791, 0.1279, 0.58, 0.142, 0.571, 0.1561, 0.5912, 0.1711, 0.5747, 0.1797, 0.5859, 0.1561, 0.5912, 0.69, 0.1211, 0.7294, 0.06466, 0.7581, 0.1567, 0.4528, 0.2282, 0.4363, 0.2652, 0.4146, 0.2411, 0.9077, 0.5164, 0.8685, 0.4987, 0.8903, 0.4498, 1.005, 0.3919, 1.021, 0.4536, 0.9891, 0.4885, 0.4286, 0.3657, 0.4134, 0.4175, 0.3883, 0.3609, 0.7088, 0.8065, 0.6589, 0.8485, 0.6223, 0.7542, 0.08143, 0.6479, 0.09837, 0.6535, 0.08421, 0.6803, 0.1213, 0.796, 0.1039, 0.8237, 0.05102, 0.8001, 0.7737, 0.5507, 0.7775, 0.6203, 0.7425, 0.5788, 0.906, 0.6187, 0.9373, 0.6315, 0.9283, 0.6602, 0.08143, 0.6479, 0.07035, 0.6143, 0.101, 0.6077, 0.1177, 0.6992, 0.1524, 0.6882, 0.1407, 0.7258, 0.2852, 0.3636, 0.2602, 0.4158, 0.2404, 0.3732, 0.9867, 0.5743, 1.013, 0.5624, 0.9982, 0.6027, 0.1036, 0.4496, 0.0732, 0.4695, 0.08892, 0.4051, 0.4093, 0.1746, 0.3752, 0.2118, 0.3345, 0.1999, 0.04304, 0.5488, 0.02969, 0.5807, 0.01272, 0.5624, 0.1047, 0.5416, 0.0997, 0.5541, 0.08063, 0.5492, 0.08063, 0.5492, 0.0997, 0.5541, 0.07241, 0.5803, 1.013, 0.5624, 1.03, 0.5807, 0.9982, 0.6027, 0.9083, 0.5646, 0.8829, 0.539, 0.9346, 0.5516, 0.9925, 0.5475, 0.9436, 0.4739, 0.9891, 0.4885, 0.04212, 0.4912, 0.0212, 0.4536, 0.05019, 0.4077, 0.07035, 0.6143, 0.05827, 0.6672, 0.04161, 0.6198, 0.1901, 0.5356, 0.235, 0.4712, 0.2416, 0.5188, 0.69, 0.1211, 0.7581, 0.1567, 0.7356, 0.1739, 0.08892, 0.4051, 0.05019, 0.4077, 0.07981, 0.3241, 0.03669, 0.6752, 0.04161, 0.6198, 0.05827, 0.6672, 0.8759, 0.7159, 0.9106, 0.7468, 0.8578, 0.7497, 0.1993, 0.2637, 0.1829, 0.329, 0.1584, 0.3075, 0.9019, 0.6777, 0.8718, 0.677, 0.8876, 0.6378, 0.5469, 0.2438, 0.5209, 0.2173, 0.5552, 0.1856, 0.5552, 0.1856, 0.4903, 0.1957, 0.5113, 0.1613, 0.7633, 0.3139, 0.7809, 0.3913, 0.7414, 0.3625, 0.9579, 0.828, 1.027, 0.8692, 0.8296, 0.8956, 0.8054, 0.3718, 0.7633, 0.3139, 0.8132, 0.2962, 0.06608, 0.6896, 0.08421, 0.6803, 0.07504, 0.7391, 0.5799, 0.2389, 0.5552, 0.1856, 0.583, 0.1947, 0.4618, 0.1663, 0.4903, 0.1957, 0.4528, 0.2282, 1.013, 0.7716, 0.9949, 0.7407, 1.025, 0.7497, 0.5469, 0.2438, 0.5652, 0.2728, 0.5382, 0.2762, 0.7879, 0.8034, 0.858, 0.8466, 0.8296, 0.8956, 0.9704, 0.6219, 0.9982, 0.6027, 0.9902, 0.6479, 0.1292, 0.5625, 0.1086, 0.5763, 0.0997, 0.5541, 0.5652, 0.2728, 0.5488, 0.3269, 0.5382, 0.2762, 0.7288, 0.396, 0.717, 0.433, 0.7097, 0.3779, 0.1086, 0.5763, 0.101, 0.6077, 0.09114, 0.5835, 1.027, 0.8692, 1.042, 0.9458, 0.8296, 0.8956, 0.8858, 0.5781, 0.8554, 0.546, 0.8829, 0.539, 0.2561, 0.872, 0.2882, 0.8023, 0.3749, 0.8136, 0.7915, 0.7282, 0.7879, 0.8034, 0.7404, 0.6972, 0.152, 0.4927, 0.1471, 0.545, 0.1247, 0.5256, 0.9106, 0.7468, 0.9273, 0.7152, 0.9633, 0.7203, 0.2561, 0.872, 0.1467, 0.9073, 0.1599, 0.836, 0.5469, 0.4242, 0.5701, 0.4512, 0.5436, 0.4862, 0.2445, 0.6233, 0.2682, 0.6062, 0.252, 0.6823, 0.6522, 0.562, 0.6447, 0.5296, 0.6725, 0.5394, 0.5933, 0.3992, 0.6016, 0.3715, 0.6141, 0.4094, 0.9362, 0.3659, 0.9647, 0.4271, 0.9436, 0.4739, 0.7737, 0.5507, 0.7425, 0.5788, 0.741, 0.515, 0.5113, 0.1613, 0.4618, 0.1663, 0.4357, 0.1285, 0.9362, 0.3659, 0.8809, 0.3528, 0.8748, 0.2479, 0.1711, 0.5747, 0.1603, 0.5604, 0.2015, 0.5619, 0.5655, 0.594, 0.5698, 0.5382, 0.5941, 0.5651, 0.7425, 0.5788, 0.7775, 0.6203, 0.7594, 0.6432, 0.1797, 0.5859, 0.2015, 0.5619, 0.2205, 0.588, 0.2561, 0.872, 0.2117, 0.8278, 0.2882, 0.8023, 0.1143, 0.6686, 0.09837, 0.6535, 0.1254, 0.6144, 0.4243, 0.7721, 0.3686, 0.7345, 0.4078, 0.6584, 0.1247, 0.5256, 0.1292, 0.5625, 0.1047, 0.5416, 0.3299, 0.7747, 0.3265, 0.6919, 0.3686, 0.7345, 0.6088, 0.448, 0.6254, 0.4263, 0.633, 0.4541, 0.6274, 0.3695, 0.6116, 0.3506, 0.6453, 0.3605, 0.6088, 0.448, 0.5928, 0.4515, 0.5933, 0.3992, 0.6441, 0.6154, 0.6794, 0.5967, 0.6723, 0.6593, 0.7177, 0.3467, 0.7414, 0.3625, 0.7097, 0.3779, 0.1247, 0.5256, 0.08011, 0.4905, 0.1036, 0.4496, 0.2129, 0.5449, 0.2309, 0.5533, 0.2015, 0.5619, 0.1426, 0.3761, 0.1366, 0.4374, 0.08892, 0.4051, 0.6223, 0.2712, 0.6015, 0.2956, 0.5854, 0.2731, 0.9925, 0.5475, 0.9867, 0.5743, 0.9663, 0.5873, 0.1993, 0.2637, 0.2157, 0.1693, 0.2365, 0.2106, 0.4091, 0.4795, 0.4394, 0.5361, 0.4007, 0.5619, 0.1297, 0.6752, 0.1177, 0.6992, 0.1143, 0.6686, 0.5228, 0.948, 0.8296, 0.8956, 1.042, 0.9458, 0.6979, 0.4772, 0.692, 0.4469, 0.717, 0.433, 0.5701, 0.4512, 0.5841, 0.4824, 0.5436, 0.4862, 0.6156, 0.3242, 0.6453, 0.3605, 0.6116, 0.3506, 0.1247, 0.5256, 0.1471, 0.545, 0.1292, 0.5625, 0.1811, 0.4288, 0.1829, 0.329, 0.2136, 0.3244, 0.4093, 0.1746, 0.4357, 0.1285, 0.4618, 0.1663, 0.2117, 0.8278, 0.2724, 0.7504, 0.2882, 0.8023, 0.6088, 0.448, 0.5933, 0.3992, 0.6141, 0.4094, 0.08421, 0.6803, 0.09754, 0.7047, 0.07504, 0.7391, 0.02506, 0.7497, 0.04286, 0.7178, 0.06569, 0.7714, 0.5055, 0.4313, 0.5254, 0.4522, 0.512, 0.49, 0.9949, 0.7407, 0.9972, 0.7891, 0.946, 0.7626, 0.8903, 0.4498, 0.8432, 0.4249, 0.8809, 0.3528, 0.8186, 0.622, 0.8601, 0.6063, 0.8438, 0.6498, 0.1561, 0.5912, 0.1588, 0.616, 0.1426, 0.6156, 0.06569, 0.7714, 0.04042, 0.7736, 0.02506, 0.7497, 1.051, 0.8001, 0.9972, 0.7891, 1.013, 0.7716, 0.6725, 0.5394, 0.6447, 0.5296, 0.6537, 0.4924, 0.08421, 0.6803, 0.09837, 0.6535, 0.1143, 0.6686, 0.9579, 0.828, 0.858, 0.8466, 0.8763, 0.8059, 0.08892, 0.4051, 0.1366, 0.4374, 0.1036, 0.4496, 0.5789, 0.6549, 0.6183, 0.6059, 0.6239, 0.6543, 0.5799, 0.2389, 0.5854, 0.2731, 0.5469, 0.2438, 0.6337, 0.4782, 0.6088, 0.448, 0.633, 0.4541, 0.7574, 0.2576, 0.7633, 0.3139, 0.7198, 0.2841, 0.2117, 0.8278, 0.1599, 0.836, 0.1999, 0.7738, 0.4551, 0.4055, 0.4134, 0.4175, 0.4286, 0.3657, 0.1561, 0.5912, 0.1254, 0.6144, 0.1279, 0.58, 0.01268, 0.7716, 0.04042, 0.7736, 0.05102, 0.8001, 0.1143, 0.6686, 0.1254, 0.6144, 0.148, 0.6513, 0.9663, 0.5873, 0.9867, 0.5743, 0.9982, 0.6027, 0.542, 0.6779, 0.5757, 0.7173, 0.5747, 0.8097, 0.1213, 0.796, 0.1588, 0.7913, 0.1599, 0.836, 0.4358, 0.4497, 0.4091, 0.4795, 0.4134, 0.4175, 0.4326, 0.2002, 0.4146, 0.2411, 0.4093, 0.1746, 0.1292, 0.5625, 0.0997, 0.5541, 0.1047, 0.5416, 0.6116, 0.3506, 0.584, 0.3287, 0.6156, 0.3242, 0.04161, 0.6198, 0.04837, 0.5927, 0.07035, 0.6143, 0.6156, 0.3242, 0.6223, 0.2712, 0.6231, 0.299, 0.5284, 0.4127, 0.532, 0.3647, 0.5465, 0.3769, 0.152, 0.4927, 0.1977, 0.4689, 0.1471, 0.545, 0.06451, 0.4487, 0.08892, 0.4051, 0.0732, 0.4695, 0.9949, 0.7407, 1.002, 0.7044, 1.025, 0.7497, 0.2871, 0.6628, 0.252, 0.6823, 0.2682, 0.6062, 0.7809, 0.3913, 0.8158, 0.4748, 0.7859, 0.4481, 0.05827, 0.6672, 0.06608, 0.6896, 0.04286, 0.7178, 0.1143, 0.6686, 0.1177, 0.6992, 0.09754, 0.7047, 0.9192, 0.4191, 0.9436, 0.4739, 0.8903, 0.4498, 0.2259, 0.712, 0.2196, 0.6822, 0.252, 0.6823, 0.4243, 0.7721, 0.4078, 0.6584, 0.448, 0.6398, 0.5881, 0.1588, 0.5513, 0.1343, 0.6442, 0.134, 0.4551, 0.4055, 0.4836, 0.4209, 0.4358, 0.4497, 0.946, 0.7626, 0.9579, 0.828, 0.8763, 0.8059, 0.4618, 0.1663, 0.4326, 0.2002, 0.4093, 0.1746, 0.5284, 0.4127, 0.5465, 0.3769, 0.5469, 0.4242, 0.04304, 0.5488, 0.05815, 0.5569, 0.02969, 0.5807, 0.5354, 0.5433, 0.5388, 0.6055, 0.4871, 0.5965, 0.7414, 0.3625, 0.7288, 0.396, 0.7097, 0.3779, 0.741, 0.515, 0.7425, 0.5788, 0.7127, 0.5403, 0.4093, 0.1746, 0.3601, 0.1335, 0.4357, 0.1285, 0.4091, 0.4795, 0.3754, 0.4745, 0.4134, 0.4175, 0.211, 0.6547, 0.2042, 0.6311, 0.2178, 0.6168, 0.1426, 0.3761, 0.1584, 0.3075, 0.1829, 0.329, 0.5037, 0.7138, 0.4243, 0.7721, 0.448, 0.6398, 0.5701, 0.4512, 0.5928, 0.4515, 0.5841, 0.4824, 0.08063, 0.5492, 0.07241, 0.5803, 0.05815, 0.5569, 0.1763, 0.6775, 0.1524, 0.6882, 0.148, 0.6513, 0.2375, 0.7591, 0.2259, 0.712, 0.2724, 0.7504, 0.3099, 0.6258, 0.2871, 0.6628, 0.2682, 0.6062, 0.4091, 0.4795, 0.466, 0.4869, 0.4394, 0.5361, 0.4663, 0.2772, 0.5036, 0.3001, 0.44, 0.3052, 0.9862, 0.675, 1.002, 0.7044, 0.9633, 0.7203, 0.5701, 0.4512, 0.5469, 0.4242, 0.5622, 0.403, 0.6589, 0.8485, 0.5747, 0.8097, 0.6223, 0.7542, 0.5789, 0.6549, 0.5655, 0.594, 0.5941, 0.5651, 0.7404, 0.6972, 0.7594, 0.6432, 0.7915, 0.7282, 0.5789, 0.6549, 0.6239, 0.6543, 0.6223, 0.7542, 1.012, 0.67, 0.9862, 0.675, 0.9902, 0.6479, 0.9536, 0.6699, 0.9273, 0.7152, 0.9019, 0.6777, 0.5488, 0.3269, 0.5652, 0.2728, 0.5742, 0.3128, 0.09754, 0.7047, 0.1146, 0.7408, 0.07504, 0.7391, 0.2724, 0.7504, 0.252, 0.6823, 0.2871, 0.6628, 0.7334, 0.2264, 0.7574, 0.2576, 0.7198, 0.2841, 0.2561, 0.872, 0.1599, 0.836, 0.2117, 0.8278, 0.1426, 0.3761, 0.1811, 0.4288, 0.1366, 0.4374, 0.1177, 0.6992, 0.1407, 0.7258, 0.1146, 0.7408, 0.2643, 0.5654, 0.241, 0.5782, 0.2309, 0.5533, 0.5747, 0.8097, 0.5019, 0.7929, 0.5037, 0.7138, 0.6993, 0.335, 0.7177, 0.3467, 0.7097, 0.3779, 0.1588, 0.7913, 0.1999, 0.7738, 0.1599, 0.836, 0.4551, 0.4055, 0.4286, 0.3657, 0.4888, 0.3557, 0.04837, 0.5927, 0.02969, 0.5807, 0.05815, 0.5569, 0.07504, 0.7391, 0.06569, 0.7714, 0.04286, 0.7178, 0.4243, 0.7721, 0.3749, 0.8136, 0.3299, 0.7747, 0.1999, 0.7738, 0.1588, 0.7913, 0.148, 0.7644, 0.9273, 0.7152, 0.9536, 0.6699, 0.9633, 0.7203, 0.1297, 0.6752, 0.148, 0.6513, 0.1524, 0.6882, 0.6156, 0.3242, 0.6447, 0.328, 0.6453, 0.3605, 0.3645, 0.1689, 0.4093, 0.1746, 0.3345, 0.1999, 0.3686, 0.7345, 0.3265, 0.6919, 0.3732, 0.6329, 0.4326, 0.2002, 0.4618, 0.1663, 0.4528, 0.2282, 0.7977, 0.6769, 0.7915, 0.7282, 0.7594, 0.6432, 0.9579, 0.828, 0.8296, 0.8956, 0.858, 0.8466, 0.7198, 0.2841, 0.7633, 0.3139, 0.7414, 0.3625, 0.6239, 0.6543, 0.6723, 0.6593, 0.6805, 0.7271, 0.6511, 0.2055, 0.62, 0.2038, 0.6421, 0.1586, 0.6442, 0.134, 0.69, 0.1211, 0.7356, 0.1739, 0.6223, 0.7542, 0.5757, 0.7173, 0.5789, 0.6549, 0.1177, 0.6992, 0.1146, 0.7408, 0.09754, 0.7047, 0.7946, 0.5709, 0.8186, 0.622, 0.7775, 0.6203, 0.4632, 0.3264, 0.4888, 0.3557, 0.4286, 0.3657, 0.6589, 0.8485, 0.5228, 0.948, 0.5747, 0.8097, 0.2724, 0.7504, 0.2871, 0.6628, 0.3265, 0.6919, 0.7181, 0.6037, 0.7127, 0.5403, 0.7425, 0.5788, 0.04837, 0.5927, 0.04161, 0.6198, 0.02969, 0.5807, 0.9536, 0.6699, 0.9704, 0.6219, 0.9862, 0.675, 0.5388, 0.6055, 0.5354, 0.5433, 0.5655, 0.594, 0.0119, 0.67, 0.03669, 0.6752, 0.002405, 0.7044, 0.7809, 0.3913, 0.7607, 0.4435, 0.7414, 0.3625, 0.9949, 0.7407, 0.9633, 0.7203, 1.002, 0.7044, 0.9346, 0.5516, 0.9436, 0.4739, 0.9625, 0.5439, 0.2445, 0.6233, 0.2643, 0.5654, 0.2682, 0.6062, 0.5841, 0.4824, 0.6039, 0.5115, 0.5941, 0.5651, 0.7404, 0.6972, 0.7181, 0.6037, 0.7594, 0.6432, 0.62, 0.2038, 0.583, 0.1947, 0.6421, 0.1586, 0.8601, 0.6063, 0.8242, 0.5768, 0.8554, 0.546, 0.9949, 0.7407, 0.946, 0.7626, 0.9633, 0.7203, 0.03669, 0.6752, 0.04286, 0.7178, 0.002405, 0.7044, 0.5854, 0.2731, 0.6015, 0.2956, 0.584, 0.3287, 0.5513, 0.1343, 0.5113, 0.1613, 0.4835, 0.09547, 0.9704, 0.6219, 0.9663, 0.5873, 0.9982, 0.6027, 0.8186, 0.622, 0.8242, 0.5768, 0.8601, 0.6063, 0.5469, 0.2438, 0.5382, 0.2762, 0.495, 0.2462, 0.5757, 0.7173, 0.542, 0.6779, 0.5789, 0.6549, 0.946, 0.7626, 0.8935, 0.7668, 0.9106, 0.7468, 0.6141, 0.4094, 0.6129, 0.3801, 0.6274, 0.3695, 0.69, 0.1211, 0.6442, 0.134, 0.5941, 0.09679, 0.04042, 0.7736, 0.06569, 0.7714, 0.05102, 0.8001, 0.6156, 0.3242, 0.584, 0.3287, 0.6015, 0.2956, 0.9536, 0.6699, 0.9373, 0.6315, 0.9704, 0.6219, 0.4146, 0.2411, 0.4326, 0.2002, 0.4528, 0.2282, 0.8438, 0.6498, 0.8601, 0.6063, 0.8876, 0.6378, 0.7334, 0.2264, 0.7108, 0.2269, 0.6922, 0.1921, 0.5436, 0.4862, 0.5841, 0.4824, 0.5631, 0.5, 0.7198, 0.2841, 0.7177, 0.3467, 0.6993, 0.335, 0.8432, 0.4249, 0.8685, 0.4987, 0.8158, 0.4748, 0.5652, 0.2728, 0.5469, 0.2438, 0.5854, 0.2731, 0.6088, 0.448, 0.6337, 0.4782, 0.6246, 0.4993, 0.6223, 0.2712, 0.5854, 0.2731, 0.5799, 0.2389, 0.5742, 0.3128, 0.5652, 0.2728, 0.5854, 0.2731, 0.5841, 0.4824, 0.5698, 0.5382, 0.5631, 0.5, 0.1991, 0.6027, 0.1797, 0.5859, 0.2205, 0.588, 0.06569, 0.7714, 0.07504, 0.7391, 0.1146, 0.7408, 0.9704, 0.6219, 0.9902, 0.6479, 0.9862, 0.675, 0.9663, 0.5873, 0.9704, 0.6219, 0.9373, 0.6315, 0.8181, 0.7249, 0.834, 0.7162, 0.8578, 0.7497, 0.07472, 0.8529, 0.1467, 0.9073, 0.02694, 0.8692, 0.3104, 0.1759, 0.3645, 0.1689, 0.3345, 0.1999, 0.6511, 0.2055, 0.6791, 0.2332, 0.6579, 0.2518, 0.8876, 0.6378, 0.906, 0.6187, 0.9283, 0.6602, 0.6792, 0.4961, 0.6537, 0.4924, 0.6745, 0.4492, 0.5513, 0.1343, 0.5941, 0.09679, 0.6442, 0.134, 0.2042, 0.6311, 0.211, 0.6547, 0.1956, 0.6652, 0.9982, 0.6027, 1.019, 0.6201, 0.9902, 0.6479, 0.9019, 0.6777, 0.9106, 0.7468, 0.8759, 0.7159, 0.6156, 0.3242, 0.6436, 0.2857, 0.6447, 0.328, 0.495, 0.2462, 0.5382, 0.2762, 0.5036, 0.3001, 0.584, 0.3287, 0.5877, 0.3616, 0.5723, 0.3671, 0.6231, 0.299, 0.6223, 0.2712, 0.6436, 0.2857, 0.7108, 0.2269, 0.7334, 0.2264, 0.7198, 0.2841, 0.5841, 0.4824, 0.5928, 0.4515, 0.6088, 0.448, 0.7334, 0.2264, 0.7356, 0.1739, 0.7574, 0.2576, 0.717, 0.433, 0.7288, 0.396, 0.7607, 0.4435, 0.6441, 0.6154, 0.6183, 0.6059, 0.6522, 0.562, 0.5552, 0.1856, 0.5881, 0.1588, 0.583, 0.1947, 0.4663, 0.2772, 0.4363, 0.2652, 0.495, 0.2462, 0.4243, 0.7721, 0.5019, 0.7929, 0.4419, 0.8741, 0.9283, 0.6602, 0.9019, 0.6777, 0.8876, 0.6378, 0.69, 0.1211, 0.5941, 0.09679, 0.7294, 0.06466, 0.6511, 0.2055, 0.6922, 0.1921, 0.6791, 0.2332, 0.07472, 0.8529, 0.1599, 0.836, 0.1467, 0.9073, 0.4903, 0.1957, 0.495, 0.2462, 0.4528, 0.2282, 0.5513, 0.1343, 0.4835, 0.09547, 0.5941, 0.09679, 0.62, 0.2038, 0.6511, 0.2055, 0.6579, 0.2518, 0.542, 0.6779, 0.5137, 0.6424, 0.5388, 0.6055, 0.3645, 0.1689, 0.3104, 0.1759, 0.3601, 0.1335, 0.6725, 0.5394, 0.6792, 0.4961, 0.7127, 0.5403, 0.5209, 0.2173, 0.5469, 0.2438, 0.495, 0.2462, 0.7198, 0.2841, 0.7414, 0.3625, 0.7177, 0.3467, 0.62, 0.2038, 0.6579, 0.2518, 0.6223, 0.2712, 0.2178, 0.6168, 0.1991, 0.6027, 0.2205, 0.588, 0.5037, 0.7138, 0.448, 0.6398, 0.4871, 0.5965, 0.2445, 0.6233, 0.2178, 0.6168, 0.2205, 0.588, 0.5799, 0.4178, 0.5928, 0.4515, 0.5701, 0.4512, 0.6116, 0.3506, 0.6129, 0.3801, 0.6016, 0.3715, 0.6116, 0.3506, 0.6016, 0.3715, 0.5877, 0.3616, 0.8438, 0.6498, 0.8876, 0.6378, 0.8718, 0.677, 0.6537, 0.4924, 0.6337, 0.4782, 0.633, 0.4541, 0.7946, 0.5709, 0.7737, 0.5507, 0.7919, 0.5243, 0.6088, 0.448, 0.6141, 0.4094, 0.6254, 0.4263, 0.5799, 0.4178, 0.5723, 0.3671, 0.5933, 0.3992, 0.4394, 0.5361, 0.4291, 0.5974, 0.4007, 0.5619, 0.906, 0.6187, 0.8858, 0.5781, 0.9083, 0.5646, 0.4747, 0.5444, 0.4871, 0.5965, 0.4291, 0.5974, 0.1797, 0.5859, 0.1837, 0.6045, 0.1561, 0.5912, 0.1603, 0.5604, 0.1711, 0.5747, 0.1561, 0.5912, 0.2871, 0.6628, 0.3099, 0.6258, 0.3265, 0.6919, 0.6511, 0.2055, 0.6421, 0.1586, 0.6922, 0.1921, 0.1797, 0.5859, 0.1711, 0.5747, 0.2015, 0.5619, 0.6589, 0.8485, 0.7088, 0.8065, 0.8296, 0.8956, 0.6522, 0.562, 0.6256, 0.5403, 0.6447, 0.5296, 0.6039, 0.5115, 0.6256, 0.5403, 0.5941, 0.5651, 0.2783, 0.9312, 0.04246, 0.9458, 0.1467, 0.9073, 0.1039, 0.8237, 0.1213, 0.796, 0.1599, 0.836, 0.5137, 0.6424, 0.4871, 0.5965, 0.5388, 0.6055, 0.4394, 0.5361, 0.466, 0.4869, 0.4747, 0.5444, 0.946, 0.7626, 0.8763, 0.8059, 0.8935, 0.7668, 0.241, 0.5782, 0.2205, 0.588, 0.2309, 0.5533, 0.906, 0.6187, 0.8876, 0.6378, 0.8601, 0.6063, 0.7919, 0.5243, 0.8278, 0.5229, 0.8242, 0.5768, 0.7946, 0.5709, 0.8242, 0.5768, 0.8186, 0.622, 0.6979, 0.4772, 0.741, 0.515, 0.7127, 0.5403, 0.8759, 0.7159, 0.8578, 0.7497, 0.834, 0.7162, 0.6979, 0.4772, 0.7264, 0.482, 0.741, 0.515, 0.7181, 0.6037, 0.6921, 0.5686, 0.7127, 0.5403, 0.7425, 0.5788, 0.7594, 0.6432, 0.7181, 0.6037, 0.6723, 0.6593, 0.6794, 0.5967, 0.7181, 0.6037, 0.8265, 0.6695, 0.8186, 0.622, 0.8438, 0.6498, 0.8265, 0.6695, 0.834, 0.7162, 0.7977, 0.6769, 0.7977, 0.6769, 0.7594, 0.6432, 0.7775, 0.6203, 0.7404, 0.6972, 0.7088, 0.8065, 0.6805, 0.7271, 0.8181, 0.7249, 0.8578, 0.7497, 0.8763, 0.8059, 0.6723, 0.6593, 0.7404, 0.6972, 0.6805, 0.7271, 0.7264, 0.482, 0.717, 0.433, 0.7607, 0.4435, 0.7919, 0.5243, 0.7737, 0.5507, 0.741, 0.515, 0.5209, 0.2173, 0.4903, 0.1957, 0.5552, 0.1856, 0.8283, 0.773, 0.7915, 0.7282, 0.8181, 0.7249, 0.8186, 0.622, 0.7977, 0.6769, 0.7775, 0.6203, 0.6792, 0.4961, 0.6979, 0.4772, 0.7127, 0.5403, 0.8578, 0.7497, 0.8935, 0.7668, 0.8763, 0.8059, 0.9019, 0.6777, 0.9283, 0.6602, 0.9536, 0.6699, 0.8718, 0.677, 0.8759, 0.7159, 0.834, 0.7162, 0.834, 0.7162, 0.8181, 0.7249, 0.7977, 0.6769, 0.8763, 0.8059, 0.8283, 0.773, 0.8181, 0.7249, 0.8186, 0.622, 0.8265, 0.6695, 0.7977, 0.6769, 0.906, 0.6187, 0.9083, 0.5646, 0.9325, 0.5868, 0.7919, 0.5243, 0.7607, 0.4435, 0.7859, 0.4481, 0.1297, 0.6752, 0.1524, 0.6882, 0.1177, 0.6992, 0.5552, 0.1856, 0.5799, 0.2389, 0.5469, 0.2438, 0.03669, 0.6752, 0.0119, 0.67, 0.01942, 0.6201, 0.834, 0.7162, 0.8265, 0.6695, 0.8438, 0.6498, 0.946, 0.7626, 0.9106, 0.7468, 0.9633, 0.7203, 0.6223, 0.7542, 0.6805, 0.7271, 0.7088, 0.8065, 0.05102, 0.8001, 0.06569, 0.7714, 0.1213, 0.796, 0.2561, 0.872, 0.2783, 0.9312, 0.1467, 0.9073, 0.4419, 0.8741, 0.5747, 0.8097, 0.5228, 0.948, 1.051, 0.8001, 1.075, 0.8529, 0.9972, 0.7891, 0.8858, 0.5781, 0.8601, 0.6063, 0.8554, 0.546, 0.6447, 0.328, 0.6638, 0.3479, 0.6453, 0.3605, 0.542, 0.6779, 0.5655, 0.594, 0.5789, 0.6549, 0.04042, 0.7736, 0.01268, 0.7716, 0.02506, 0.7497, 0.6246, 0.4993, 0.6537, 0.4924, 0.6447, 0.5296, 0.3299, 0.7747, 0.3749, 0.8136, 0.2882, 0.8023, 0.7404, 0.6972, 0.7879, 0.8034, 0.7088, 0.8065, 0.1799, 0.7233, 0.2259, 0.712, 0.1999, 0.7738, 0.9862, 0.675, 0.9633, 0.7203, 0.9536, 0.6699, 0.08441, 0.1756, 0.1788, 0.1256, 0.1598, 0.2269, 0.2157, 0.1693, 0.3134, 0.09167, 0.2914, 0.1515, 0.1807, 0.6352, 0.1837, 0.6045, 0.2042, 0.6311, 0.3015, 0.2394, 0.314, 0.2723, 0.2801, 0.3049, 0.4291, 0.5974, 0.4394, 0.5361, 0.4747, 0.5444, 0.2205, 0.588, 0.2015, 0.5619, 0.2309, 0.5533, 0.6254, 0.4263, 0.6141, 0.4094, 0.6431, 0.3892, 0.6501, 0.4373, 0.6599, 0.4187, 0.6745, 0.4492, 0.8554, 0.546, 0.8685, 0.4987, 0.8829, 0.539, 0.8278, 0.5229, 0.8158, 0.4748, 0.8554, 0.546, 0.9663, 0.5873, 0.9373, 0.6315, 0.9325, 0.5868, 0.1407, 0.7258, 0.1799, 0.7233, 0.148, 0.7644, 0.2365, 0.2106, 0.2914, 0.1515, 0.3104, 0.1759, 0.3006, 0.5685, 0.3368, 0.543, 0.3248, 0.5834, 0.466, 0.4869, 0.512, 0.49, 0.5016, 0.5314, 0.373, 0.2683, 0.3396, 0.3093, 0.3397, 0.2382, 0.2365, 0.2106, 0.2157, 0.1693, 0.2914, 0.1515, 0.3754, 0.4745, 0.3368, 0.543, 0.3312, 0.4901, 0.6254, 0.4263, 0.6501, 0.4373, 0.633, 0.4541, 0.3754, 0.4745, 0.3721, 0.5325, 0.3368, 0.543, 0.5742, 0.3128, 0.5854, 0.2731, 0.584, 0.3287, 0.6993, 0.335, 0.7097, 0.3779, 0.6881, 0.3791, 0.5723, 0.3671, 0.5631, 0.3492, 0.5742, 0.3128, 0.6993, 0.335, 0.6881, 0.3791, 0.6724, 0.317, 0.6579, 0.2518, 0.6791, 0.2332, 0.6754, 0.2718, 0.6254, 0.4263, 0.6431, 0.3892, 0.6501, 0.4373, 0.6724, 0.317, 0.6754, 0.2718, 0.6975, 0.2758, 0.7356, 0.1739, 0.6733, 0.1582, 0.6442, 0.134, 0.7574, 0.2576, 0.7356, 0.1739, 0.7581, 0.1567, 0.3015, 0.2394, 0.3345, 0.1999, 0.3397, 0.2382, 0.2157, 0.1693, 0.1598, 0.2269, 0.1788, 0.1256, 0.3006, 0.5685, 0.3099, 0.6258, 0.2682, 0.6062, 0.1407, 0.7258, 0.1524, 0.6882, 0.1799, 0.7233, 0.6579, 0.2518, 0.6436, 0.2857, 0.6223, 0.2712, 0.5488, 0.3269, 0.5465, 0.3769, 0.532, 0.3647, 0.3104, 0.1759, 0.2914, 0.1515, 0.3601, 0.1335, 0.3248, 0.5834, 0.3368, 0.543, 0.3512, 0.5698, 0.5108, 0.3851, 0.5488, 0.3269, 0.532, 0.3647, 0.2848, 0.522, 0.3006, 0.5685, 0.2643, 0.5654, 0.4091, 0.4795, 0.4358, 0.4497, 0.466, 0.4869, 0.6922, 0.1921, 0.7108, 0.2269, 0.6791, 0.2332, 0.5036, 0.3001, 0.4663, 0.2772, 0.495, 0.2462, 0.314, 0.2723, 0.3136, 0.316, 0.2801, 0.3049, 0.7356, 0.1739, 0.6922, 0.1921, 0.6733, 0.1582, 0.5742, 0.3128, 0.584, 0.3287, 0.5723, 0.3671, 0.4363, 0.2652, 0.4663, 0.2772, 0.44, 0.3052, 0.5631, 0.3492, 0.5488, 0.3269, 0.5742, 0.3128, 0.321, 0.4299, 0.2953, 0.4134, 0.3245, 0.373, 0.5631, 0.3492, 0.5723, 0.3671, 0.5465, 0.3769, 0.6689, 0.3923, 0.6599, 0.4187, 0.6431, 0.3892, 0.5354, 0.5433, 0.5016, 0.5314, 0.512, 0.49, 0.2953, 0.4134, 0.321, 0.4299, 0.2871, 0.4832, 0.4551, 0.4055, 0.4888, 0.3557, 0.4836, 0.4209, 1.084, 0.1756, 0.975, 0.1241, 1.103, 0.05651, 0.2682, 0.6062, 0.2643, 0.5654, 0.3006, 0.5685, 0.3529, 0.3707, 0.3396, 0.3093, 0.3699, 0.3156, 0.101, 0.6077, 0.1254, 0.6144, 0.09837, 0.6535, 0.8663, 0.1477, 0.7581, 0.1567, 0.7294, 0.06466, 0.07981, 0.3241, 0.05019, 0.4077, 0.023, 0.261, 0.3883, 0.3609, 0.3529, 0.3707, 0.3699, 0.3156, 0.8685, 0.4987, 0.8554, 0.546, 0.8158, 0.4748, 0.2365, 0.2106, 0.3104, 0.1759, 0.2767, 0.2045, 0.373, 0.2683, 0.3699, 0.3156, 0.3396, 0.3093, 0.5488, 0.3269, 0.5631, 0.3492, 0.5465, 0.3769, 0.3603, 0.4272, 0.3883, 0.3609, 0.4134, 0.4175, 0.1807, 0.6352, 0.148, 0.6513, 0.1588, 0.616, 0.2548, 0.2571, 0.2136, 0.3244, 0.1993, 0.2637, 0.2953, 0.4134, 0.2852, 0.3636, 0.3245, 0.373, 0.2178, 0.6168, 0.2042, 0.6311, 0.1837, 0.6045, 0.07241, 0.5803, 0.07035, 0.6143, 0.04837, 0.5927, 0.4291, 0.5974, 0.4871, 0.5965, 0.448, 0.6398, 0.314, 0.2723, 0.3396, 0.3093, 0.3136, 0.316, 0.4836, 0.4209, 0.466, 0.4869, 0.4358, 0.4497, 0.0997, 0.5541, 0.09114, 0.5835, 0.07241, 0.5803, 0.6754, 0.2718, 0.6791, 0.2332, 0.6975, 0.2758, 0.3312, 0.4901, 0.3368, 0.543, 0.3006, 0.5685, 0.2404, 0.3732, 0.2472, 0.318, 0.2801, 0.3049, 0.2767, 0.2045, 0.2548, 0.2571, 0.2365, 0.2106, 0.2871, 0.4832, 0.2848, 0.522, 0.2416, 0.5188, 0.1254, 0.6144, 0.1426, 0.6156, 0.148, 0.6513, 0.2548, 0.2571, 0.3015, 0.2394, 0.2801, 0.3049, 0.1993, 0.2637, 0.2136, 0.3244, 0.1829, 0.329, 0.3603, 0.4272, 0.3529, 0.3707, 0.3883, 0.3609, 0.07035, 0.6143, 0.07241, 0.5803, 0.09114, 0.5835, 0.8663, 0.1477, 0.9622, 0.2555, 0.8748, 0.2479, 0.8132, 0.2962, 0.7988, 0.2355, 0.8748, 0.2479, 0.101, 0.6077, 0.1279, 0.58, 0.1254, 0.6144, 0.2548, 0.2571, 0.2801, 0.3049, 0.2472, 0.318, 0.3015, 0.2394, 0.2767, 0.2045, 0.3345, 0.1999, 0.5108, 0.3851, 0.4888, 0.3557, 0.5488, 0.3269, 0.9622, 0.2555, 1.023, 0.261, 1.005, 0.3919, 0.2157, 0.1693, 0.1788, 0.1256, 0.3134, 0.09167, 0.3312, 0.4901, 0.2871, 0.4832, 0.321, 0.4299, 0.1426, 0.6156, 0.1588, 0.616, 0.148, 0.6513, 0.314, 0.2723, 0.3397, 0.2382, 0.3396, 0.3093, 0.6754, 0.2718, 0.6724, 0.317, 0.6436, 0.2857, 0.6745, 0.4492, 0.6537, 0.4924, 0.6501, 0.4373, 0.08441, 0.1756, 0.1598, 0.2269, 0.09958, 0.2541, 0.2548, 0.2571, 0.1993, 0.2637, 0.2365, 0.2106, 0.9622, 0.2555, 0.9362, 0.3659, 0.8748, 0.2479, 0.975, 0.1241, 0.7294, 0.06466, 1.103, 0.05651, 0.9622, 0.2555, 1.005, 0.3919, 0.9362, 0.3659, 0.3752, 0.2118, 0.373, 0.2683, 0.3397, 0.2382, 0.3312, 0.4901, 0.2848, 0.522, 0.2871, 0.4832, 0.5016, 0.5314, 0.5354, 0.5433, 0.4871, 0.5965, 0.3752, 0.2118, 0.3397, 0.2382, 0.3345, 0.1999, 0.2767, 0.2045, 0.3104, 0.1759, 0.3345, 0.1999, 0.09958, 0.2541, 0.07981, 0.3241, 0.023, 0.261, 0.1956, 0.6652, 0.1807, 0.6352, 0.2042, 0.6311, 0.07035, 0.6143, 0.09114, 0.5835, 0.101, 0.6077, 0.2848, 0.522, 0.2643, 0.5654, 0.2416, 0.5188, 0.3529, 0.3707, 0.3245, 0.373, 0.3396, 0.3093, 0.4091, 0.4795, 0.4007, 0.5619, 0.3721, 0.5325, 0.5488, 0.3269, 0.4888, 0.3557, 0.5036, 0.3001, 0.1807, 0.6352, 0.1588, 0.616, 0.1837, 0.6045, 0.1588, 0.616, 0.1561, 0.5912, 0.1837, 0.6045, 0.6881, 0.3791, 0.692, 0.4469, 0.6689, 0.3923, 0.314, 0.2723, 0.3015, 0.2394, 0.3397, 0.2382, 0.6881, 0.3791, 0.717, 0.433, 0.692, 0.4469, 0.4048, 0.2885, 0.3883, 0.3609, 0.3699, 0.3156, 0.8242, 0.5768, 0.8278, 0.5229, 0.8554, 0.546, 0.07241, 0.5803, 0.04837, 0.5927, 0.05815, 0.5569, 0.4091, 0.4795, 0.3721, 0.5325, 0.3754, 0.4745, 0.8663, 0.1477, 0.7294, 0.06466, 0.975, 0.1241, 0.2548, 0.2571, 0.2472, 0.318, 0.2136, 0.3244, 0.7097, 0.3779, 0.717, 0.433, 0.6881, 0.3791, 0.3603, 0.4272, 0.4134, 0.4175, 0.3754, 0.4745, 0.3015, 0.2394, 0.2548, 0.2571, 0.2767, 0.2045, 0.1146, 0.7408, 0.1407, 0.7258, 0.148, 0.7644, 0.4048, 0.2885, 0.3699, 0.3156, 0.373, 0.2683, 0.3312, 0.4901, 0.3006, 0.5685, 0.2848, 0.522, 0.2953, 0.4134, 0.2871, 0.4832, 0.235, 0.4712, 0.975, 0.1241, 1.084, 0.1756, 1.023, 0.261, 0.3099, 0.6258, 0.3248, 0.5834, 0.3512, 0.5698, 0.9622, 0.2555, 0.8663, 0.1477, 0.975, 0.1241, 0.6436, 0.2857, 0.6579, 0.2518, 0.6754, 0.2718, 0.3006, 0.5685, 0.3248, 0.5834, 0.3099, 0.6258, 0.08441, 0.1756, 0.1034, 0.05651, 0.1788, 0.1256, 0.07981, 0.3241, 0.09958, 0.2541, 0.1272, 0.3163, 0.2472, 0.318, 0.2404, 0.3732, 0.2136, 0.3244, 0.975, 0.1241, 1.023, 0.261, 0.9622, 0.2555, 0.4363, 0.2652, 0.4048, 0.2885, 0.4146, 0.2411, 0.3752, 0.2118, 0.4146, 0.2411, 0.373, 0.2683, 0.4836, 0.4209, 0.4888, 0.3557, 0.5108, 0.3851, 0.08441, 0.1756, 0.09958, 0.2541, 0.023, 0.261, 0.3754, 0.4745, 0.3312, 0.4901, 0.3603, 0.4272, 0.4146, 0.2411, 0.4048, 0.2885, 0.373, 0.2683, 0.6599, 0.4187, 0.6689, 0.3923, 0.6745, 0.4492, 0.5488, 0.3269, 0.5036, 0.3001, 0.5382, 0.2762, 0.692, 0.4469, 0.6745, 0.4492, 0.6689, 0.3923, 0.6599, 0.4187, 0.6501, 0.4373, 0.6431, 0.3892, 0.633, 0.4541, 0.6501, 0.4373, 0.6537, 0.4924, 0.4291, 0.5974, 0.448, 0.6398, 0.4078, 0.6584, 0.3732, 0.6329, 0.3403, 0.6288, 0.3512, 0.5698, 0.3403, 0.6288, 0.3099, 0.6258, 0.3512, 0.5698, 0.5941, 0.5651, 0.6256, 0.5403, 0.6183, 0.6059, 0.4007, 0.5619, 0.4291, 0.5974, 0.4078, 0.6584, 0.3603, 0.4272, 0.3312, 0.4901, 0.321, 0.4299, 0.3403, 0.6288, 0.3732, 0.6329, 0.3265, 0.6919, 0.3529, 0.3707, 0.3603, 0.4272, 0.321, 0.4299, 0.1213, 0.796, 0.06569, 0.7714, 0.1146, 0.7408, 0.1146, 0.7408, 0.148, 0.7644, 0.1213, 0.796, 0.5213, 0.05368, 0.4835, 0.09547, 0.3134, 0.09167, 0.1999, 0.7738, 0.148, 0.7644, 0.1799, 0.7233, 0.2852, 0.3636, 0.3136, 0.316, 0.3245, 0.373, 0.4835, 0.09547, 0.4357, 0.1285, 0.3134, 0.09167, 0.4078, 0.6584, 0.3732, 0.6329, 0.4007, 0.5619, 0.2416, 0.5188, 0.2643, 0.5654, 0.2309, 0.5533, 0.3136, 0.316, 0.2852, 0.3636, 0.2801, 0.3049, 0.2416, 0.5188, 0.235, 0.4712, 0.2871, 0.4832, 0.3099, 0.6258, 0.3403, 0.6288, 0.3265, 0.6919, 0.2801, 0.3049, 0.2852, 0.3636, 0.2404, 0.3732, 0.3136, 0.316, 0.3396, 0.3093, 0.3245, 0.373, 0.1584, 0.3075, 0.1272, 0.3163, 0.1598, 0.2269, 0.6975, 0.2758, 0.6993, 0.335, 0.6724, 0.317, 0.09958, 0.2541, 0.1598, 0.2269, 0.1272, 0.3163, 0.4835, 0.09547, 0.5213, 0.05368, 0.5941, 0.09679, 0.6733, 0.1582, 0.6922, 0.1921, 0.6421, 0.1586, 0.6975, 0.2758, 0.6791, 0.2332, 0.7108, 0.2269, 0.6442, 0.134, 0.6733, 0.1582, 0.6421, 0.1586, 0.4007, 0.5619, 0.3512, 0.5698, 0.3721, 0.5325, 0.3512, 0.5698, 0.3368, 0.543, 0.3721, 0.5325, 0.3601, 0.1335, 0.2914, 0.1515, 0.3134, 0.09167, 0.023, 0.261, 0.05019, 0.4077, 0.004728, 0.3919, 0.1788, 0.1256, 0.1034, 0.05651, 0.3134, 0.09167, 0.4357, 0.1285, 0.3601, 0.1335, 0.3134, 0.09167, 0.3512, 0.5698, 0.4007, 0.5619, 0.3732, 0.6329, 0.7294, 0.06466, 0.5213, 0.05368, 1.103, 0.05651, 0.5941, 0.09679, 0.5213, 0.05368, 0.7294, 0.06466, 0.3245, 0.373, 0.3529, 0.3707, 0.321, 0.4299, 0.5213, 0.05368, 0.3134, 0.09167, 0.1034, 0.05651, 0.5631, 0.5, 0.5698, 0.5382, 0.5354, 0.5433])
me_icosphere.use_remesh_fix_poles = True
me_icosphere.use_remesh_preserve_attributes = False
me_icosphere.use_mirror_vertex_groups = False
me_icosphere.update()

# ---- objects
ob_icosphere = bpy.data.objects.new('Icosphere', me_icosphere)

# ---- transforms, parenting, visibility, modifiers, constraints
ob_icosphere.location = (0.0, 0.0, 0.0)
ob_icosphere.rotation_euler = (1.571, 0.0, 0.0)
ob_icosphere.lineart.crease_threshold = 0.0

# ---- collection membership
col_collection.objects.link(ob_icosphere)

# ---- scene / render settings (as saved in the file)
scene.frame_start = 1; scene.frame_end = 250; scene.frame_set(1)
scene.render.engine = 'BLENDER_EEVEE_NEXT'
scene.cycles.use_denoising = False
scene.cycles.samples = 128
scene.cycles.sampling_pattern = 'TABULATED_SOBOL'
scene.cycles.use_adaptive_sampling = False
scene.cycles.use_light_tree = False
scene.view_settings.view_transform = 'Filmic'
bpy.context.view_layer.update()

# ---- added for rendering (the .blend has no active camera and no usable light): camera, sun
cam_auto = bpy.data.cameras.new('AutoCamera')
cam_auto.lens = 50.0
cam_auto.sensor_width = 36.0
cam_auto.clip_end = 1000.0
ob_auto_camera = bpy.data.objects.new('AutoCamera', cam_auto)
scene.collection.objects.link(ob_auto_camera)
ob_auto_camera.location = (1.28409, -1.5781, 0.971247)
ob_auto_camera.rotation_euler = (1.09748, -7.21219e-08, 0.694738)
scene.camera = ob_auto_camera
light_auto_sun = bpy.data.lights.new('AutoSun', 'SUN')
light_auto_sun.energy = 3.0
light_auto_sun.angle = 0.0523599
ob_auto_sun = bpy.data.objects.new('AutoSun', light_auto_sun)
scene.collection.objects.link(ob_auto_sun)
ob_auto_sun.rotation_euler = (0.872665, 0.174533, 0.523599)
bpy.context.view_layer.update()

